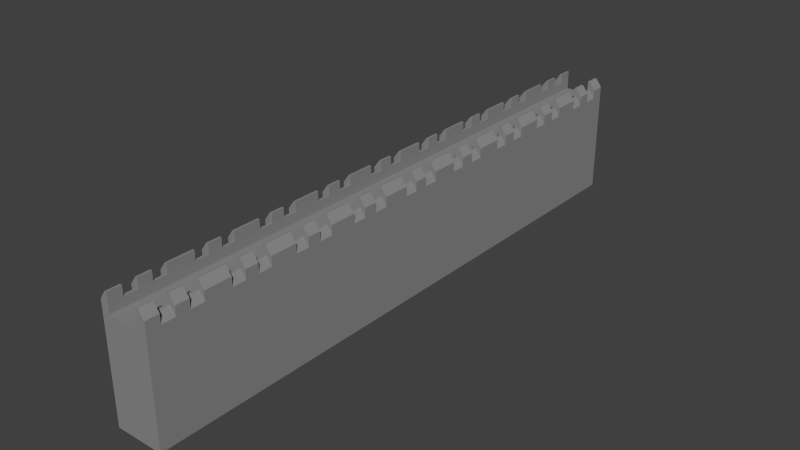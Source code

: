 # Source: castleWallNormal.blend  (saved by Blender 2.71.0; exported with 4.5.12 LTS)
import bpy
from mathutils import Matrix  # noqa: F401  (used for matrix-valued properties, if any)

bpy.ops.wm.read_factory_settings(use_empty=True)
scene = bpy.context.scene
scene.name = 'Scene'

# ---- collections
col_collection_1 = bpy.data.collections.new('Collection 1'); scene.collection.children.link(col_collection_1)

# ---- materials (node trees are filled in below, after node groups)
mat_wall = bpy.data.materials.new('Wall')
mat_wall.alpha_threshold = 0.0
mat_wall.use_transparent_shadow = False
mat_wall.diffuse_color = (0.2621, 0.2621, 0.2621, 1.0)
mat_wall.specular_color = (0.03125, 0.03125, 0.03125)
mat_wall.roughness = 0.5
mat_wall.line_color = (0.0, 0.0, 0.0, 1.0)

# ---- material node trees

# ---- world
world_world = bpy.data.worlds.new('World'); scene.world = world_world
world_world.color = (0.05088, 0.05088, 0.05088)
world_world.use_sun_shadow = False
world_world.sun_shadow_jitter_overblur = 0.0
world_world.cycles.sampling_method = 'MANUAL'
world_world.cycles.sample_map_resolution = 256

# ---- meshes
me_cube_005 = bpy.data.meshes.new('Cube.005')
me_cube_005.from_pydata([(3.0, -35.0, 0.003732), (4.5, -35.0, -21.89), (3.0, -45.0, 0.003731), (4.5, -45.0, -21.89), (3.0, -43.0, 4.004), (4.5, -35.0, 2.281), (3.0, -35.0, 4.004), (4.5, -37.0, 2.281), (3.0, -37.0, 4.004), (4.5, -39.0, 2.281), (4.5, -41.0, 2.281), (3.0, -39.0, 4.004), (3.0, -41.0, 4.004), (3.0, -41.0, 2.004), (3.0, -39.0, 2.004), (4.5, -41.0, 0.3197), (4.5, -39.0, 0.3197), (3.0, -37.0, 2.004), (4.5, -37.0, 0.3197), (3.0, -43.0, 2.004), (4.5, -43.0, 0.3197), (4.5, -43.0, 2.281), (3.0, -45.0, 4.004), (4.5, -45.0, 2.281), (3.396, -39.0, 4.004), (3.396, -41.0, 4.004), (3.396, -37.0, 4.004), (3.396, -35.0, 4.004), (3.396, -43.0, 4.004), (3.396, -45.0, 4.004), (3.468, -39.0, 2.004), (3.468, -41.0, 2.004), (3.468, -37.0, 2.004), (3.468, -43.0, 2.004), (-3.0, -35.0, 0.003732), (-4.5, -35.0, -21.89), (-3.0, -45.0, 0.003731), (-4.5, -45.0, -21.89), (-3.0, -43.0, 4.004), (-4.5, -35.0, 2.281), (-3.0, -35.0, 4.004), (-4.5, -37.0, 2.281), (-3.0, -37.0, 4.004), (-4.5, -39.0, 2.281), (-4.5, -41.0, 2.281), (-3.0, -39.0, 4.004), (-3.0, -41.0, 4.004), (-3.0, -41.0, 2.004), (-3.0, -39.0, 2.004), (-4.5, -41.0, 0.3197), (-4.5, -39.0, 0.3197), (-3.0, -37.0, 2.004), (-4.5, -37.0, 0.3197), (-3.0, -43.0, 2.004), (-4.5, -43.0, 0.3197), (-4.5, -43.0, 2.281), (-3.0, -45.0, 4.004), (-4.5, -45.0, 2.281), (-3.397, -39.0, 4.004), (-3.397, -41.0, 4.004), (-3.397, -37.0, 4.004), (-3.397, -35.0, 4.004), (-3.397, -43.0, 4.004), (-3.397, -45.0, 4.004), (-3.468, -39.0, 2.004), (-3.468, -41.0, 2.004), (-3.468, -37.0, 2.004), (-3.468, -43.0, 2.004), (3.0, -25.0, 0.003732), (4.5, -25.0, -21.89), (3.0, -33.0, 4.004), (4.5, -25.0, 2.281), (3.0, -25.0, 4.004), (4.5, -27.0, 2.281), (3.0, -27.0, 4.004), (4.5, -29.0, 2.281), (4.5, -31.0, 2.281), (3.0, -29.0, 4.004), (3.0, -31.0, 4.004), (3.0, -31.0, 2.004), (3.0, -29.0, 2.004), (4.5, -31.0, 0.3197), (4.5, -29.0, 0.3197), (3.0, -27.0, 2.004), (4.5, -27.0, 0.3197), (3.0, -33.0, 2.004), (4.5, -33.0, 0.3197), (4.5, -33.0, 2.281), (3.396, -29.0, 4.004), (3.396, -31.0, 4.004), (3.396, -27.0, 4.004), (3.396, -25.0, 4.004), (3.396, -33.0, 4.004), (3.468, -29.0, 2.004), (3.468, -31.0, 2.004), (3.468, -27.0, 2.004), (3.468, -33.0, 2.004), (-3.0, -25.0, 0.003732), (-4.5, -25.0, -21.89), (-3.0, -33.0, 4.004), (-4.5, -25.0, 2.281), (-3.0, -25.0, 4.004), (-4.5, -27.0, 2.281), (-3.0, -27.0, 4.004), (-4.5, -29.0, 2.281), (-4.5, -31.0, 2.281), (-3.0, -29.0, 4.004), (-3.0, -31.0, 4.004), (-3.0, -31.0, 2.004), (-3.0, -29.0, 2.004), (-4.5, -31.0, 0.3197), (-4.5, -29.0, 0.3197), (-3.0, -27.0, 2.004), (-4.5, -27.0, 0.3197), (-3.0, -33.0, 2.004), (-4.5, -33.0, 0.3197), (-4.5, -33.0, 2.281), (-3.397, -29.0, 4.004), (-3.397, -31.0, 4.004), (-3.397, -27.0, 4.004), (-3.397, -25.0, 4.004), (-3.397, -33.0, 4.004), (-3.468, -29.0, 2.004), (-3.468, -31.0, 2.004), (-3.468, -27.0, 2.004), (-3.468, -33.0, 2.004), (3.0, -15.0, 0.003732), (4.5, -15.0, -21.89), (3.0, -23.0, 4.004), (4.5, -15.0, 2.281), (3.0, -15.0, 4.004), (4.5, -17.0, 2.281), (3.0, -17.0, 4.004), (4.5, -19.0, 2.281), (4.5, -21.0, 2.281), (3.0, -19.0, 4.004), (3.0, -21.0, 4.004), (3.0, -21.0, 2.004), (3.0, -19.0, 2.004), (4.5, -21.0, 0.3197), (4.5, -19.0, 0.3197), (3.0, -17.0, 2.004), (4.5, -17.0, 0.3197), (3.0, -23.0, 2.004), (4.5, -23.0, 0.3197), (4.5, -23.0, 2.281), (3.396, -19.0, 4.004), (3.396, -21.0, 4.004), (3.396, -17.0, 4.004), (3.396, -15.0, 4.004), (3.396, -23.0, 4.004), (3.468, -19.0, 2.004), (3.468, -21.0, 2.004), (3.468, -17.0, 2.004), (3.468, -23.0, 2.004), (-3.0, -15.0, 0.003732), (-4.5, -15.0, -21.89), (-3.0, -23.0, 4.004), (-4.5, -15.0, 2.281), (-3.0, -15.0, 4.004), (-4.5, -17.0, 2.281), (-3.0, -17.0, 4.004), (-4.5, -19.0, 2.281), (-4.5, -21.0, 2.281), (-3.0, -19.0, 4.004), (-3.0, -21.0, 4.004), (-3.0, -21.0, 2.004), (-3.0, -19.0, 2.004), (-4.5, -21.0, 0.3197), (-4.5, -19.0, 0.3197), (-3.0, -17.0, 2.004), (-4.5, -17.0, 0.3197), (-3.0, -23.0, 2.004), (-4.5, -23.0, 0.3197), (-4.5, -23.0, 2.281), (-3.397, -19.0, 4.004), (-3.397, -21.0, 4.004), (-3.397, -17.0, 4.004), (-3.397, -15.0, 4.004), (-3.397, -23.0, 4.004), (-3.468, -19.0, 2.004), (-3.468, -21.0, 2.004), (-3.468, -17.0, 2.004), (-3.468, -23.0, 2.004), (-4.5, -15.0, 0.02855), (-3.0, -15.0, 0.02462), (4.5, -15.0, 0.004984), (3.0, -5.0, 0.003732), (4.5, -5.0, -21.89), (3.0, -13.0, 4.004), (4.5, -5.0, 2.281), (3.0, -5.0, 4.004), (4.5, -7.0, 2.281), (3.0, -7.0, 4.004), (4.5, -9.0, 2.281), (4.5, -11.0, 2.281), (3.0, -9.0, 4.004), (3.0, -11.0, 4.004), (3.0, -11.0, 2.004), (3.0, -9.0, 2.004), (4.5, -11.0, 0.3197), (4.5, -9.0, 0.3197), (3.0, -7.0, 2.004), (4.5, -7.0, 0.3197), (3.0, -13.0, 2.004), (4.5, -13.0, 0.3197), (4.5, -13.0, 2.281), (3.396, -9.0, 4.004), (3.396, -11.0, 4.004), (3.396, -7.0, 4.004), (3.396, -5.0, 4.004), (3.396, -13.0, 4.004), (3.468, -9.0, 2.004), (3.468, -11.0, 2.004), (3.468, -7.0, 2.004), (3.468, -13.0, 2.004), (-3.0, -5.0, 0.003732), (-4.5, -5.0, -21.89), (-3.0, -13.0, 4.004), (-4.5, -5.0, 2.281), (-3.0, -5.0, 4.004), (-4.5, -7.0, 2.281), (-3.0, -7.0, 4.004), (-4.5, -9.0, 2.281), (-4.5, -11.0, 2.281), (-3.0, -9.0, 4.004), (-3.0, -11.0, 4.004), (-3.0, -11.0, 2.004), (-3.0, -9.0, 2.004), (-4.5, -11.0, 0.3197), (-4.5, -9.0, 0.3197), (-3.0, -7.0, 2.004), (-4.5, -7.0, 0.3197), (-3.0, -13.0, 2.004), (-4.5, -13.0, 0.3197), (-4.5, -13.0, 2.281), (-3.397, -9.0, 4.004), (-3.397, -11.0, 4.004), (-3.397, -7.0, 4.004), (-3.397, -5.0, 4.004), (-3.397, -13.0, 4.004), (-3.468, -9.0, 2.004), (-3.468, -11.0, 2.004), (-3.468, -7.0, 2.004), (-3.468, -13.0, 2.004), (3.0, 5.0, 0.003732), (4.5, 5.0, -21.89), (3.0, -3.0, 4.004), (4.5, 5.0, 2.281), (3.0, 5.0, 4.004), (4.5, 3.0, 2.281), (3.0, 3.0, 4.004), (4.5, 1.0, 2.281), (4.5, -1.0, 2.281), (3.0, 1.0, 4.004), (3.0, -1.0, 4.004), (3.0, -1.0, 2.004), (3.0, 1.0, 2.004), (4.5, -1.0, 0.3197), (4.5, 1.0, 0.3197), (3.0, 3.0, 2.004), (4.5, 3.0, 0.3197), (3.0, -3.0, 2.004), (4.5, -3.0, 0.3197), (4.5, -3.0, 2.281), (3.396, 1.0, 4.004), (3.396, -1.0, 4.004), (3.396, 3.0, 4.004), (3.396, 5.0, 4.004), (3.396, -3.0, 4.004), (3.468, 1.0, 2.004), (3.468, -1.0, 2.004), (3.468, 3.0, 2.004), (3.468, -3.0, 2.004), (-3.0, 5.0, 0.003732), (-4.5, 5.0, -21.89), (-3.0, -3.0, 4.004), (-4.5, 5.0, 2.281), (-3.0, 5.0, 4.004), (-4.5, 3.0, 2.281), (-3.0, 3.0, 4.004), (-4.5, 1.0, 2.281), (-4.5, -1.0, 2.281), (-3.0, 1.0, 4.004), (-3.0, -1.0, 4.004), (-3.0, -1.0, 2.004), (-3.0, 1.0, 2.004), (-4.5, -1.0, 0.3197), (-4.5, 1.0, 0.3197), (-3.0, 3.0, 2.004), (-4.5, 3.0, 0.3197), (-3.0, -3.0, 2.004), (-4.5, -3.0, 0.3197), (-4.5, -3.0, 2.281), (-3.397, 1.0, 4.004), (-3.397, -1.0, 4.004), (-3.397, 3.0, 4.004), (-3.397, 5.0, 4.004), (-3.397, -3.0, 4.004), (-3.468, 1.0, 2.004), (-3.468, -1.0, 2.004), (-3.468, 3.0, 2.004), (-3.468, -3.0, 2.004), (3.0, 15.0, 0.003732), (4.5, 15.0, -21.89), (3.0, 7.0, 4.004), (4.5, 15.0, 2.281), (3.0, 15.0, 4.004), (4.5, 13.0, 2.281), (3.0, 13.0, 4.004), (4.5, 11.0, 2.281), (4.5, 9.0, 2.281), (3.0, 11.0, 4.004), (3.0, 9.0, 4.004), (3.0, 9.0, 2.004), (3.0, 11.0, 2.004), (4.5, 9.0, 0.3197), (4.5, 11.0, 0.3197), (3.0, 13.0, 2.004), (4.5, 13.0, 0.3197), (3.0, 7.0, 2.004), (4.5, 7.0, 0.3197), (4.5, 7.0, 2.281), (3.396, 11.0, 4.004), (3.396, 9.0, 4.004), (3.396, 13.0, 4.004), (3.396, 15.0, 4.004), (3.396, 7.0, 4.004), (3.468, 11.0, 2.004), (3.468, 9.0, 2.004), (3.468, 13.0, 2.004), (3.468, 7.0, 2.004), (-3.0, 15.0, 0.003732), (-4.5, 15.0, -21.89), (-3.0, 7.0, 4.004), (-4.5, 15.0, 2.281), (-3.0, 15.0, 4.004), (-4.5, 13.0, 2.281), (-3.0, 13.0, 4.004), (-4.5, 11.0, 2.281), (-4.5, 9.0, 2.281), (-3.0, 11.0, 4.004), (-3.0, 9.0, 4.004), (-3.0, 9.0, 2.004), (-3.0, 11.0, 2.004), (-4.5, 9.0, 0.3197), (-4.5, 11.0, 0.3197), (-3.0, 13.0, 2.004), (-4.5, 13.0, 0.3197), (-3.0, 7.0, 2.004), (-4.5, 7.0, 0.3197), (-4.5, 7.0, 2.281), (-3.397, 11.0, 4.004), (-3.397, 9.0, 4.004), (-3.397, 13.0, 4.004), (-3.397, 15.0, 4.004), (-3.397, 7.0, 4.004), (-3.468, 11.0, 2.004), (-3.468, 9.0, 2.004), (-3.468, 13.0, 2.004), (-3.468, 7.0, 2.004), (-4.5, 15.0, 0.02855), (-3.0, 15.0, 0.02462), (4.5, 15.0, 0.004984), (3.0, 25.0, 0.003732), (4.5, 25.0, -21.89), (3.0, 17.0, 4.004), (4.5, 25.0, 2.281), (3.0, 25.0, 4.004), (4.5, 23.0, 2.281), (3.0, 23.0, 4.004), (4.5, 21.0, 2.281), (4.5, 19.0, 2.281), (3.0, 21.0, 4.004), (3.0, 19.0, 4.004), (3.0, 19.0, 2.004), (3.0, 21.0, 2.004), (4.5, 19.0, 0.3197), (4.5, 21.0, 0.3197), (3.0, 23.0, 2.004), (4.5, 23.0, 0.3197), (3.0, 17.0, 2.004), (4.5, 17.0, 0.3197), (4.5, 17.0, 2.281), (3.396, 21.0, 4.004), (3.396, 19.0, 4.004), (3.396, 23.0, 4.004), (3.396, 25.0, 4.004), (3.396, 17.0, 4.004), (3.468, 21.0, 2.004), (3.468, 19.0, 2.004), (3.468, 23.0, 2.004), (3.468, 17.0, 2.004), (-3.0, 25.0, 0.003732), (-4.5, 25.0, -21.89), (-3.0, 17.0, 4.004), (-4.5, 25.0, 2.281), (-3.0, 25.0, 4.004), (-4.5, 23.0, 2.281), (-3.0, 23.0, 4.004), (-4.5, 21.0, 2.281), (-4.5, 19.0, 2.281), (-3.0, 21.0, 4.004), (-3.0, 19.0, 4.004), (-3.0, 19.0, 2.004), (-3.0, 21.0, 2.004), (-4.5, 19.0, 0.3197), (-4.5, 21.0, 0.3197), (-3.0, 23.0, 2.004), (-4.5, 23.0, 0.3197), (-3.0, 17.0, 2.004), (-4.5, 17.0, 0.3197), (-4.5, 17.0, 2.281), (-3.397, 21.0, 4.004), (-3.397, 19.0, 4.004), (-3.397, 23.0, 4.004), (-3.397, 25.0, 4.004), (-3.397, 17.0, 4.004), (-3.468, 21.0, 2.004), (-3.468, 19.0, 2.004), (-3.468, 23.0, 2.004), (-3.468, 17.0, 2.004), (3.0, 35.0, 0.003732), (4.5, 35.0, -21.89), (3.0, 27.0, 4.004), (4.5, 35.0, 2.281), (3.0, 35.0, 4.004), (4.5, 33.0, 2.281), (3.0, 33.0, 4.004), (4.5, 31.0, 2.281), (4.5, 29.0, 2.281), (3.0, 31.0, 4.004), (3.0, 29.0, 4.004), (3.0, 29.0, 2.004), (3.0, 31.0, 2.004), (4.5, 29.0, 0.3197), (4.5, 31.0, 0.3197), (3.0, 33.0, 2.004), (4.5, 33.0, 0.3197), (3.0, 27.0, 2.004), (4.5, 27.0, 0.3197), (4.5, 27.0, 2.281), (3.396, 31.0, 4.004), (3.396, 29.0, 4.004), (3.396, 33.0, 4.004), (3.396, 35.0, 4.004), (3.396, 27.0, 4.004), (3.468, 31.0, 2.004), (3.468, 29.0, 2.004), (3.468, 33.0, 2.004), (3.468, 27.0, 2.004), (-3.0, 35.0, 0.003732), (-4.5, 35.0, -21.89), (-3.0, 27.0, 4.004), (-4.5, 35.0, 2.281), (-3.0, 35.0, 4.004), (-4.5, 33.0, 2.281), (-3.0, 33.0, 4.004), (-4.5, 31.0, 2.281), (-4.5, 29.0, 2.281), (-3.0, 31.0, 4.004), (-3.0, 29.0, 4.004), (-3.0, 29.0, 2.004), (-3.0, 31.0, 2.004), (-4.5, 29.0, 0.3197), (-4.5, 31.0, 0.3197), (-3.0, 33.0, 2.004), (-4.5, 33.0, 0.3197), (-3.0, 27.0, 2.004), (-4.5, 27.0, 0.3197), (-4.5, 27.0, 2.281), (-3.397, 31.0, 4.004), (-3.397, 29.0, 4.004), (-3.397, 33.0, 4.004), (-3.397, 35.0, 4.004), (-3.397, 27.0, 4.004), (-3.468, 31.0, 2.004), (-3.468, 29.0, 2.004), (-3.468, 33.0, 2.004), (-3.468, 27.0, 2.004), (3.0, 45.0, 0.003732), (4.5, 45.0, -21.89), (3.0, 37.0, 4.004), (4.5, 45.0, 2.281), (3.0, 45.0, 4.004), (4.5, 43.0, 2.281), (3.0, 43.0, 4.004), (4.5, 41.0, 2.281), (4.5, 39.0, 2.281), (3.0, 41.0, 4.004), (3.0, 39.0, 4.004), (3.0, 39.0, 2.004), (3.0, 41.0, 2.004), (4.5, 39.0, 0.3197), (4.5, 41.0, 0.3197), (3.0, 43.0, 2.004), (4.5, 43.0, 0.3197), (3.0, 37.0, 2.004), (4.5, 37.0, 0.3197), (4.5, 37.0, 2.281), (3.396, 41.0, 4.004), (3.396, 39.0, 4.004), (3.396, 43.0, 4.004), (3.396, 45.0, 4.004), (3.396, 37.0, 4.004), (3.468, 41.0, 2.004), (3.468, 39.0, 2.004), (3.468, 43.0, 2.004), (3.468, 37.0, 2.004), (-3.0, 45.0, 0.003732), (-4.5, 45.0, -21.89), (-3.0, 37.0, 4.004), (-4.5, 45.0, 2.281), (-3.0, 45.0, 4.004), (-4.5, 43.0, 2.281), (-3.0, 43.0, 4.004), (-4.5, 41.0, 2.281), (-4.5, 39.0, 2.281), (-3.0, 41.0, 4.004), (-3.0, 39.0, 4.004), (-3.0, 39.0, 2.004), (-3.0, 41.0, 2.004), (-4.5, 39.0, 0.3197), (-4.5, 41.0, 0.3197), (-3.0, 43.0, 2.004), (-4.5, 43.0, 0.3197), (-3.0, 37.0, 2.004), (-4.5, 37.0, 0.3197), (-4.5, 37.0, 2.281), (-3.397, 41.0, 4.004), (-3.397, 39.0, 4.004), (-3.397, 43.0, 4.004), (-3.397, 45.0, 4.004), (-3.397, 37.0, 4.004), (-3.468, 41.0, 2.004), (-3.468, 39.0, 2.004), (-3.468, 43.0, 2.004), (-3.468, 37.0, 2.004), (4.5, -39.0, 2.281), (4.5, -41.0, 2.281), (3.396, -39.0, 4.004)], [], [(92, 96, 85), (164, 175, 176), (306, 307, 303), (442, 443, 430), (94, 96, 86), (379, 376, 389), (317, 319, 330), (119, 124, 112), (119, 120, 100), (472, 471, 459), (471, 458, 459), (528, 454, 474), (386, 369, 367), (29, 28, 4), (60, 66, 51), (58, 43, 44), (437, 434, 447), (264, 269, 210), (275, 350, 345), (211, 189, 130), (69, 1, 35), (89, 78, 79), (298, 293, 239), (293, 219, 239), (411, 421, 419), (296, 297, 277), (259, 261, 272), (533, 474, 455), (115, 125, 123), (60, 61, 39), (243, 232, 230), (499, 504, 445), (436, 438, 449), (177, 161, 159), (418, 420, 407), (420, 409, 407), (91, 71, 72), (69, 98, 97), (234, 244, 242), (426, 428, 444), (209, 192, 190), (402, 413, 414), (227, 242, 244), (88, 89, 76), (26, 7, 5), (126, 155, 97), (98, 173, 168), (0, 34, 36), (303, 332, 274), (149, 129, 130), (129, 186, 126), (156, 155, 126), (158, 178, 159), (368, 370, 386), (38, 62, 63), (222, 220, 239), (6, 8, 26), (83, 80, 93), (58, 45, 48), (432, 443, 431), (443, 442, 431), (208, 207, 196), (298, 239, 220), (68, 97, 34), (246, 275, 274), (142, 186, 129), (216, 188, 217), (328, 330, 318), (260, 257, 270), (158, 159, 185), (423, 451, 422), (451, 521, 520), (187, 262, 256), (246, 188, 217), (481, 423, 452), (324, 323, 312), (175, 162, 163), (446, 424, 368), (271, 256, 273), (256, 262, 273), (87, 92, 27), (422, 451, 393), (296, 280, 278), (491, 497, 508), (329, 331, 321), (205, 200, 213), (145, 154, 150), (150, 154, 143), (2, 19, 13), (444, 428, 437), (365, 394, 393), (79, 85, 96), (136, 147, 135), (147, 146, 135), (42, 40, 61), (335, 336, 362), (319, 363, 306), (148, 132, 141), (473, 457, 455), (537, 526, 520), (81, 82, 75), (68, 143, 137), (127, 69, 98), (35, 115, 110), (404, 419, 421), (211, 215, 204), (529, 516, 517), (173, 183, 181), (180, 167, 170), (341, 352, 353), (82, 84, 95), (25, 12, 13), (267, 251, 260), (480, 509, 451), (413, 400, 401), (470, 396, 416), (325, 308, 306), (121, 61, 40), (269, 273, 262), (241, 228, 231), (383, 388, 326), (191, 193, 209), (475, 416, 397), (236, 228, 241), (174, 100, 120), (469, 479, 477), (531, 532, 512), (16, 18, 32), (150, 128, 72), (473, 474, 454), (201, 203, 214), (441, 446, 387), (378, 380, 391), (357, 344, 347), (64, 66, 50), (66, 52, 50), (267, 250, 248), (448, 450, 440), (88, 93, 80), (354, 359, 347), (354, 355, 335), (265, 266, 253), (386, 370, 379), (444, 427, 425), (209, 193, 202), (207, 208, 195), (208, 197, 198), (326, 306, 307), (535, 530, 517), (335, 355, 336), (106, 117, 118), (119, 103, 101), (476, 463, 466), (183, 172, 166), (188, 127, 156), (97, 167, 166), (47, 65, 67), (125, 114, 108), (265, 270, 257), (92, 70, 6), (72, 74, 90), (392, 390, 375), (325, 318, 330), (505, 507, 495), (303, 307, 306), (225, 236, 237), (32, 17, 30), (17, 14, 30), (15, 16, 9), (26, 8, 17), (484, 486, 502), (146, 147, 134), (37, 54, 49), (130, 132, 148), (356, 349, 360), (242, 237, 224), (236, 223, 224), (354, 338, 336), (300, 295, 282), (292, 302, 300), (298, 291, 302), (382, 377, 390), (207, 212, 199), (324, 314, 329), (509, 480, 481), (435, 436, 429), (187, 245, 216), (245, 274, 216), (1, 3, 37), (238, 243, 231), (304, 246, 275), (122, 109, 112), (33, 31, 13), (0, 85, 79), (111, 122, 124), (269, 247, 191), (479, 468, 462), (245, 320, 314), (258, 259, 252), (217, 292, 287), (179, 172, 183), (24, 25, 10), (271, 273, 263), (54, 67, 65), (418, 405, 408), (140, 142, 153), (37, 2, 36), (314, 320, 331), (384, 385, 372), (235, 158, 178), (238, 239, 219), (356, 297, 278), (117, 106, 109), (353, 352, 340), (352, 339, 340), (202, 199, 212), (206, 211, 149), (327, 305, 249), (217, 156, 230), (522, 527, 535), (527, 537, 535), (160, 177, 158), (177, 178, 158), (494, 496, 507), (504, 482, 426), (471, 463, 476), (90, 73, 71), (536, 525, 523), (322, 327, 268), (25, 24, 11), (359, 348, 346), (502, 485, 483), (350, 360, 358), (529, 534, 516), (529, 521, 534), (148, 131, 129), (323, 324, 311), (415, 416, 396), (500, 501, 488), (385, 374, 375), (55, 57, 63), (45, 58, 59), (294, 286, 299), (117, 104, 105), (307, 309, 325), (419, 414, 401), (534, 521, 524), (413, 405, 418), (364, 439, 433), (187, 216, 155), (283, 294, 295), (442, 447, 434), (179, 120, 101), (446, 450, 439), (78, 89, 77), (89, 88, 77), (502, 486, 495), (66, 64, 51), (64, 48, 51), (495, 486, 484), (422, 497, 491), (518, 529, 530), (147, 136, 137), (28, 33, 19), (185, 159, 158), (274, 344, 343), (5, 0, 6), (34, 0, 1), (423, 365, 394), (215, 213, 198), (266, 256, 271), (21, 28, 29), (152, 154, 144), (288, 299, 301), (384, 389, 376), (182, 171, 169), (151, 153, 141), (533, 526, 537), (504, 508, 497), (501, 490, 491), (323, 328, 315), (360, 349, 343), (399, 397, 416), (385, 384, 373), (388, 392, 381), (299, 286, 289), (302, 291, 285), (531, 515, 513), (11, 24, 14), (24, 30, 14), (461, 460, 472), (460, 471, 472), (433, 439, 450), (137, 143, 154), (266, 265, 254), (249, 251, 267), (364, 393, 332), (417, 410, 421), (394, 469, 464), (90, 74, 83), (116, 39, 61), (412, 335, 355), (274, 286, 285), (159, 218, 240), (155, 227, 233), (388, 366, 307), (465, 476, 478), (304, 377, 382), (126, 204, 198), (493, 494, 487), (394, 333, 407), (62, 53, 67), (129, 130, 126), (351, 277, 297), (145, 150, 91), (501, 500, 489), (336, 395, 417), (443, 433, 448), (127, 200, 205), (20, 15, 31), (294, 281, 282), (303, 381, 375), (332, 404, 410), (452, 527, 522), (362, 336, 335), (506, 508, 498), (327, 331, 320), (365, 304, 333), (70, 92, 85), (87, 96, 92), (87, 86, 96), (165, 164, 176), (363, 306, 303), (429, 442, 430), (81, 94, 86), (391, 379, 389), (328, 317, 330), (103, 119, 112), (102, 124, 119), (102, 113, 124), (102, 119, 100), (47, 46, 59), (49, 65, 44), (65, 47, 59), (65, 59, 44), (533, 528, 474), (387, 386, 367), (22, 29, 4), (41, 52, 66), (42, 60, 51), (41, 66, 60), (59, 58, 44), (449, 437, 447), (190, 264, 210), (361, 348, 335), (275, 346, 333), (351, 350, 277), (345, 340, 339), (149, 211, 130), (333, 346, 348), (345, 339, 346), (361, 333, 348), (348, 337, 335), (346, 275, 345), (350, 275, 277), (98, 69, 35), (108, 107, 118), (94, 89, 79), (94, 81, 76), (94, 76, 89), (110, 123, 105), (123, 108, 118), (123, 118, 105), (406, 411, 419), (279, 296, 277), (270, 259, 272), (511, 533, 455), (110, 115, 123), (41, 60, 39), (241, 243, 230), (425, 499, 445), (447, 436, 449), (178, 177, 159), (166, 165, 176), (168, 181, 163), (181, 166, 176), (181, 176, 163), (170, 161, 177), (171, 182, 160), (182, 170, 177), (182, 177, 160), (69, 68, 71), (229, 234, 242), (97, 100, 101), (71, 68, 72), (100, 120, 101), (97, 68, 69), (97, 98, 100), (445, 426, 444), (210, 209, 190), (403, 402, 414), (233, 227, 244), (75, 88, 76), (27, 26, 5), (68, 126, 97), (184, 171, 158), (98, 169, 156), (174, 173, 100), (168, 163, 162), (2, 0, 36), (156, 169, 171), (168, 162, 169), (184, 156, 171), (171, 160, 158), (169, 98, 168), (173, 98, 100), (245, 303, 274), (130, 129, 126), (156, 126, 127), (185, 155, 184), (155, 156, 184), (387, 368, 386), (126, 186, 127), (56, 38, 63), (238, 222, 239), (27, 6, 26), (95, 83, 93), (175, 164, 167), (180, 169, 162), (167, 180, 175), (180, 162, 175), (64, 50, 43), (48, 64, 58), (64, 43, 58), (197, 208, 196), (276, 298, 220), (0, 68, 34), (268, 248, 249), (246, 245, 248), (186, 142, 127), (274, 277, 278), (248, 245, 249), (277, 297, 278), (274, 245, 246), (274, 275, 277), (131, 142, 129), (140, 133, 134), (144, 145, 71), (210, 190, 191), (140, 134, 139), (144, 71, 69), (127, 142, 140), (144, 69, 139), (69, 127, 140), (69, 140, 139), (188, 187, 190), (315, 328, 318), (216, 219, 220), (190, 187, 191), (219, 239, 220), (216, 187, 188), (216, 217, 219), (272, 260, 270), (184, 158, 185), (423, 422, 425), (521, 518, 519), (451, 454, 455), (445, 425, 426), (454, 474, 455), (425, 422, 426), (423, 452, 451), (451, 452, 454), (526, 511, 455), (515, 524, 513), (521, 519, 520), (526, 455, 451), (260, 251, 249), (526, 451, 520), (509, 521, 451), (509, 524, 521), (524, 509, 513), (247, 262, 191), (256, 255, 254), (260, 249, 245), (187, 256, 245), (256, 254, 257), (257, 260, 245), (256, 257, 245), (275, 246, 217), (262, 187, 191), (510, 481, 452), (313, 324, 312), (176, 175, 163), (387, 446, 368), (289, 280, 296), (290, 301, 279), (301, 289, 296), (301, 296, 279), (5, 87, 27), (364, 422, 393), (297, 296, 278), (506, 491, 508), (316, 329, 321), (215, 205, 213), (240, 218, 233), (244, 234, 235), (233, 244, 240), (244, 235, 240), (145, 144, 154), (128, 150, 143), (13, 12, 11), (17, 8, 6), (4, 19, 22), (13, 11, 14), (17, 6, 0), (14, 0, 2), (14, 2, 13), (14, 17, 0), (449, 444, 437), (19, 2, 22), (449, 438, 427), (387, 367, 368), (449, 427, 444), (365, 364, 367), (94, 79, 96), (393, 396, 397), (367, 364, 368), (396, 416, 397), (393, 364, 365), (393, 394, 396), (42, 51, 40), (48, 45, 46), (53, 38, 56), (48, 36, 34), (48, 46, 47), (53, 56, 36), (51, 48, 34), (53, 36, 47), (36, 48, 47), (51, 34, 40), (60, 42, 61), (361, 335, 362), (308, 319, 306), (311, 316, 310), (321, 322, 248), (363, 319, 304), (316, 317, 310), (153, 148, 141), (321, 248, 246), (304, 319, 317), (321, 246, 316), (246, 304, 317), (246, 317, 316), (153, 142, 131), (474, 473, 455), (153, 131, 148), (535, 537, 520), (73, 84, 71), (76, 81, 75), (86, 87, 5), (82, 1, 69), (141, 132, 130), (86, 5, 1), (84, 82, 69), (86, 1, 81), (1, 82, 81), (84, 69, 71), (128, 143, 72), (137, 136, 135), (141, 130, 126), (138, 126, 68), (137, 135, 138), (138, 141, 126), (156, 127, 98), (138, 68, 137), (143, 68, 72), (98, 113, 100), (116, 115, 39), (110, 105, 104), (115, 35, 39), (111, 98, 35), (110, 104, 111), (111, 113, 98), (410, 404, 421), (111, 35, 110), (113, 102, 100), (189, 211, 204), (206, 215, 211), (206, 205, 215), (530, 529, 517), (168, 173, 181), (182, 180, 170), (342, 341, 353), (93, 82, 95), (31, 15, 10), (272, 261, 250), (31, 25, 13), (31, 10, 25), (422, 480, 451), (272, 267, 260), (272, 250, 267), (414, 413, 401), (475, 470, 416), (326, 325, 306), (99, 121, 40), (247, 269, 262), (264, 273, 269), (264, 263, 273), (243, 241, 231), (306, 383, 326), (210, 191, 209), (453, 475, 397), (236, 241, 223), (236, 225, 228), (179, 174, 120), (241, 230, 223), (464, 469, 477), (514, 531, 512), (30, 16, 32), (91, 150, 72), (456, 473, 454), (212, 201, 214), (367, 441, 387), (389, 378, 391), (359, 357, 347), (343, 342, 353), (345, 358, 340), (358, 343, 353), (358, 353, 340), (268, 267, 248), (435, 448, 440), (77, 88, 80), (75, 93, 88), (75, 82, 93), (337, 348, 359), (338, 354, 347), (337, 359, 354), (337, 354, 335), (252, 265, 253), (391, 380, 369), (445, 444, 425), (391, 386, 379), (391, 369, 386), (214, 203, 192), (194, 207, 195), (214, 209, 202), (214, 192, 209), (522, 535, 517), (213, 208, 198), (213, 200, 195), (213, 195, 208), (519, 530, 520), (530, 535, 520), (107, 106, 118), (120, 119, 101), (478, 476, 466), (181, 183, 166), (217, 188, 156), (167, 164, 165), (172, 157, 101), (53, 47, 67), (161, 170, 159), (167, 165, 166), (172, 101, 97), (167, 97, 155), (172, 97, 166), (155, 185, 170), (167, 155, 170), (170, 185, 159), (123, 125, 108), (254, 265, 257), (252, 270, 265), (252, 259, 270), (27, 92, 6), (91, 72, 90), (381, 392, 375), (325, 330, 308), (325, 309, 318), (492, 505, 495), (330, 319, 308), (363, 303, 306), (226, 225, 237), (468, 453, 397), (457, 466, 455), (463, 460, 461), (468, 397, 393), (463, 393, 451), (463, 461, 462), (462, 468, 393), (466, 463, 451), (463, 462, 393), (466, 451, 455), (7, 18, 5), (10, 15, 9), (20, 21, 23), (16, 3, 1), (32, 18, 7), (20, 23, 3), (18, 16, 1), (20, 3, 15), (3, 16, 15), (18, 1, 5), (503, 484, 502), (32, 26, 17), (32, 7, 26), (133, 146, 134), (52, 41, 39), (55, 54, 57), (49, 44, 43), (52, 39, 35), (50, 35, 37), (49, 43, 50), (50, 52, 35), (149, 130, 148), (50, 37, 49), (54, 37, 57), (356, 360, 351), (356, 334, 349), (229, 242, 224), (360, 350, 351), (226, 237, 227), (237, 242, 227), (237, 236, 224), (355, 354, 336), (287, 300, 282), (284, 295, 285), (295, 300, 285), (287, 292, 300), (298, 302, 293), (298, 276, 291), (392, 382, 390), (302, 292, 293), (194, 212, 207), (194, 201, 212), (196, 207, 199), (324, 329, 311), (324, 313, 314), (427, 438, 425), (329, 316, 311), (509, 512, 513), (503, 483, 484), (481, 480, 483), (512, 532, 513), (483, 480, 484), (481, 510, 509), (509, 510, 512), (430, 435, 429), (440, 441, 367), (436, 365, 423), (303, 363, 304), (440, 367, 365), (438, 436, 423), (440, 365, 435), (365, 436, 435), (438, 423, 425), (361, 332, 333), (361, 362, 332), (332, 303, 304), (332, 304, 333), (35, 1, 37), (221, 232, 243), (222, 238, 231), (221, 243, 238), (333, 304, 275), (124, 122, 112), (19, 33, 13), (83, 74, 72), (70, 85, 6), (79, 78, 77), (83, 72, 68), (80, 68, 0), (79, 77, 80), (80, 83, 68), (113, 111, 124), (80, 0, 79), (85, 0, 6), (210, 269, 191), (477, 479, 462), (314, 313, 312), (318, 309, 307), (305, 320, 249), (314, 312, 315), (318, 307, 303), (315, 303, 245), (315, 245, 314), (315, 318, 303), (250, 261, 248), (320, 245, 249), (253, 258, 252), (263, 264, 190), (259, 188, 246), (275, 290, 277), (263, 190, 188), (261, 259, 246), (263, 188, 258), (188, 259, 258), (261, 246, 248), (293, 292, 219), (287, 282, 281), (292, 217, 219), (288, 275, 217), (287, 281, 288), (288, 290, 275), (179, 183, 174), (288, 217, 287), (290, 279, 277), (179, 157, 172), (183, 173, 174), (258, 271, 263), (49, 54, 65), (420, 418, 408), (151, 140, 153), (329, 314, 331), (2, 23, 22), (63, 57, 56), (37, 36, 57), (23, 29, 22), (57, 36, 56), (37, 3, 2), (2, 3, 23), (371, 384, 372), (240, 235, 178), (221, 238, 219), (334, 356, 278), (408, 399, 415), (409, 420, 398), (420, 408, 415), (420, 415, 398), (122, 111, 104), (109, 122, 117), (122, 104, 117), (214, 202, 212), (129, 206, 149), (268, 327, 249), (229, 224, 223), (232, 221, 219), (184, 234, 156), (235, 234, 158), (229, 223, 230), (232, 219, 217), (462, 461, 472), (230, 156, 229), (230, 232, 217), (234, 184, 158), (156, 234, 229), (464, 477, 459), (477, 462, 472), (477, 472, 459), (466, 457, 473), (467, 478, 456), (478, 466, 473), (478, 473, 456), (505, 494, 507), (445, 504, 426), (471, 476, 458), (471, 460, 463), (91, 90, 71), (476, 465, 458), (534, 536, 523), (248, 322, 268), (12, 25, 11), (357, 359, 346), (503, 502, 483), (345, 350, 358), (524, 515, 531), (525, 536, 514), (536, 524, 531), (536, 531, 514), (529, 518, 521), (149, 148, 129), (534, 523, 516), (310, 323, 311), (398, 415, 396), (487, 500, 488), (390, 377, 372), (62, 55, 63), (390, 385, 375), (390, 372, 385), (46, 45, 59), (294, 299, 281), (294, 283, 286), (118, 117, 105), (299, 288, 281), (326, 307, 325), (406, 419, 401), (403, 414, 404), (414, 419, 404), (536, 534, 524), (413, 418, 400), (413, 402, 405), (437, 428, 426), (418, 407, 400), (424, 439, 368), (433, 432, 431), (437, 426, 422), (434, 422, 364), (433, 431, 434), (434, 437, 422), (126, 187, 155), (434, 364, 433), (439, 364, 368), (284, 283, 295), (431, 442, 434), (429, 447, 442), (429, 436, 447), (157, 179, 101), (424, 446, 439), (441, 450, 446), (441, 440, 450), (114, 99, 40), (103, 112, 101), (109, 106, 107), (114, 40, 34), (109, 34, 97), (109, 107, 108), (108, 114, 34), (112, 109, 97), (109, 108, 34), (112, 97, 101), (507, 496, 485), (492, 489, 500), (507, 502, 495), (507, 485, 502), (494, 505, 487), (505, 492, 500), (505, 500, 487), (352, 341, 344), (357, 346, 339), (344, 357, 352), (357, 339, 352), (482, 497, 426), (491, 490, 489), (495, 484, 480), (492, 480, 422), (491, 489, 492), (492, 495, 480), (519, 518, 530), (492, 422, 491), (497, 422, 426), (4, 28, 19), (152, 147, 137), (152, 139, 134), (152, 134, 147), (21, 33, 28), (21, 20, 33), (184, 185, 158), (344, 341, 342), (349, 334, 278), (475, 453, 468), (338, 347, 336), (344, 342, 343), (349, 278, 274), (344, 274, 332), (349, 274, 343), (332, 362, 347), (344, 332, 347), (347, 362, 336), (479, 469, 470), (468, 479, 475), (479, 470, 475), (34, 39, 40), (27, 5, 6), (1, 0, 5), (39, 61, 40), (34, 35, 39), (1, 35, 34), (452, 423, 394), (204, 215, 198), (266, 271, 253), (266, 255, 256), (23, 21, 29), (271, 258, 253), (139, 152, 144), (290, 288, 301), (373, 384, 376), (371, 389, 384), (371, 378, 389), (180, 182, 169), (138, 151, 141), (533, 537, 528), (533, 511, 526), (499, 508, 504), (537, 527, 528), (499, 498, 508), (482, 504, 497), (312, 323, 315), (506, 501, 491), (506, 493, 488), (506, 488, 501), (310, 328, 323), (310, 317, 328), (358, 360, 343), (415, 399, 416), (374, 385, 373), (366, 388, 381), (383, 392, 388), (383, 382, 392), (301, 299, 289), (300, 302, 285), (532, 531, 513), (138, 135, 146), (140, 151, 133), (151, 138, 146), (151, 146, 133), (9, 30, 24), (9, 16, 30), (121, 99, 114), (125, 115, 116), (114, 125, 121), (125, 116, 121), (448, 433, 450), (152, 137, 154), (255, 266, 254), (268, 249, 267), (303, 364, 332), (417, 421, 412), (417, 395, 410), (452, 467, 454), (421, 411, 412), (470, 469, 396), (464, 459, 458), (469, 394, 396), (465, 452, 394), (464, 458, 465), (465, 467, 452), (95, 84, 73), (465, 394, 464), (467, 456, 454), (121, 116, 61), (95, 90, 83), (95, 73, 90), (417, 412, 355), (291, 276, 220), (280, 289, 278), (286, 283, 284), (291, 220, 216), (178, 159, 240), (286, 284, 285), (285, 291, 216), (289, 286, 274), (216, 274, 285), (289, 274, 278), (233, 218, 159), (216, 228, 155), (222, 231, 220), (228, 225, 226), (233, 159, 185), (155, 228, 227), (228, 226, 227), (185, 155, 233), (231, 228, 216), (326, 388, 307), (231, 216, 220), (467, 465, 478), (382, 383, 306), (365, 378, 304), (369, 380, 367), (372, 377, 371), (382, 306, 363), (304, 378, 377), (189, 204, 130), (363, 304, 382), (380, 378, 365), (377, 378, 371), (380, 365, 367), (198, 197, 196), (202, 193, 191), (199, 187, 126), (198, 196, 199), (202, 191, 187), (485, 496, 483), (199, 126, 198), (199, 202, 187), (204, 126, 130), (488, 493, 487), (498, 499, 425), (494, 423, 481), (406, 401, 400), (498, 425, 423), (496, 494, 481), (498, 423, 493), (423, 494, 493), (496, 481, 483), (409, 398, 396), (361, 411, 333), (412, 411, 335), (406, 400, 407), (409, 396, 394), (62, 67, 55), (407, 333, 406), (407, 409, 394), (411, 361, 335), (333, 411, 406), (62, 38, 53), (186, 129, 126), (67, 54, 55), (356, 351, 297), (71, 145, 91), (490, 501, 489), (355, 336, 417), (443, 448, 430), (443, 432, 433), (205, 206, 129), (448, 435, 430), (188, 201, 127), (192, 203, 190), (195, 200, 194), (205, 129, 186), (127, 201, 200), (33, 20, 31), (186, 127, 205), (203, 201, 188), (200, 201, 194), (203, 188, 190), (295, 294, 282), (366, 381, 307), (375, 374, 373), (379, 370, 368), (376, 364, 303), (375, 373, 376), (379, 368, 364), (393, 405, 332), (376, 303, 375), (376, 379, 364), (381, 303, 307), (399, 408, 397), (405, 402, 403), (410, 395, 336), (332, 405, 404), (405, 403, 404), (410, 336, 362), (408, 405, 393), (362, 332, 410), (528, 527, 454), (408, 393, 397), (522, 517, 516), (525, 514, 512), (523, 510, 452), (522, 516, 523), (525, 512, 510), (361, 362, 335), (523, 452, 522), (523, 525, 510), (527, 452, 454), (493, 506, 498), (305, 327, 320), (322, 331, 327), (322, 321, 331), (394, 365, 333), (538, 540, 539)])
_uv = me_cube_005.uv_layers.new(name='Cube_005-mesh-map-0')
_uv.uv.foreach_set('vector', [0.6793, 0.9413, 0.6936, 0.5412, 0.6, 0.5412, 1.0, 1.14, 0.9207, 1.14, 0.9207, 0.7405, 0.9, 0.9967, 0.6, 1.341, 0.6, 0.5413, 1.0, 0.9413, 0.6, 0.9413, 0.6, 0.5967, 1.0, 0.9412, 0.6, 0.9412, 0.6, 0.6044, 1.0, 1.141, 1.0, 0.7405, 1.094, 0.7405, 1.0, 1.004, 1.4, 1.004, 1.4, 1.341, 0.9207, 0.9413, 0.9064, 0.5412, 1.0, 0.5413, 1.0, 0.9413, 1.4, 0.9413, 1.4, 0.5967, 1.0, 0.9413, 1.4, 0.9413, 1.0, 0.5967, 1.0, 0.9413, 1.0, 0.5967, 0.6, 0.5967, 1.0, 0.9967, 0.6, 0.9967, 0.6, 1.341, 1.0, 0.9413, 1.0, 0.5967, 1.4, 0.5967, 0.6793, 1.141, 0.6793, 1.541, 0.6, 1.541, 0.9207, 0.9413, 0.9064, 0.5412, 1.0, 0.5413, 1.0, 0.9413, 1.0, 0.5967, 0.6, 0.5967, 1.0, 1.14, 1.0, 0.7405, 1.094, 0.7405, 1.0, 0.9967, 1.0, 1.341, 0.6, 1.341, 1.0, 0.8791, 1.4, 5.322, 1.8, 5.322, 0.6793, 1.14, 0.6, 1.14, 0.6, 0.7405, 0.9, 1.14, 0.9, -0.8595, -0.9, -0.8595, 0.6793, 0.9413, 0.6, 0.9413, 0.6, 0.5412, 1.0, 0.9413, 1.0, 0.5967, 0.6, 0.9413, 1.0, 0.9967, 0.6, 0.9967, 0.6, 1.341, 1.0, 1.004, 1.0, 1.341, 1.4, 1.341, 1.0, 0.9413, 1.4, 0.9413, 1.4, 0.5967, 1.0, 1.004, 1.4, 1.004, 1.4, 1.341, 0.9207, 1.14, 0.9207, 0.7405, 1.0, 0.7405, 1.0, 1.004, 1.0, 1.341, 1.4, 1.341, 1.0, 0.9413, 1.4, 0.9413, 1.4, 0.5967, 1.0, 0.9412, 1.0, 0.6044, 0.6, 0.6044, 1.0, 0.9967, 1.0, 1.341, 0.6, 1.341, 1.0, 1.004, 1.4, 1.004, 1.4, 1.341, 0.9207, 1.14, 1.0, 1.14, 1.0, 1.54, 1.0, 0.9412, 1.4, 0.9412, 1.0, 0.6044, 1.0, 0.9412, 1.0, 0.6044, 0.6, 0.6044, 0.6793, 0.9413, 0.9, 0.5967, 0.6, 0.9413, 0.9, 1.072, -0.9, 1.072, -0.6, 3.341, 1.0, 1.004, 1.0, 1.341, 1.4, 1.341, 1.0, 1.14, 1.0, 0.7405, 1.079, 0.7405, 1.0, 0.9413, 1.0, 0.5967, 1.4, 0.5967, 1.0, 1.141, 0.9207, 1.141, 0.9207, 0.7405, 1.0, 1.14, 0.9064, 1.14, 0.9064, 0.7405, 1.0, 0.9413, 0.6, 0.9413, 0.6, 0.5967, 1.0, 0.9413, 1.0, 0.5967, 1.4, 0.5967, 1.0, 1.14, -0.2, 1.14, -0.2, -0.8595, 1.0, 0.8791, 1.4, 5.322, 1.8, 5.322, 1.0, 1.141, -0.2, 1.141, -0.2, -0.8595, 1.0, 1.14, -0.2, 1.14, -0.2, -0.8595, 0.6793, 0.9413, 0.9, 0.5967, 0.6, 0.9413, 0.9, 0.9967, 0.9, 0.5415, 0.6, 0.5413, 0.7, 1.072, 1.0, 3.341, 2.2, 3.341, 0.7, 0.9967, 0.9207, 1.341, 1.0, 1.341, 1.0, 1.141, 1.0, 0.7405, 1.079, 0.7405, 1.0, 1.141, 0.9207, 1.141, 0.9207, 0.7405, 1.0, 1.141, 1.0, 1.541, 0.9207, 1.541, 1.0, 1.141, 1.0, 0.7405, 1.079, 0.7405, 1.0, 1.14, 1.0, 0.7405, 1.094, 0.7405, 0.9207, 0.9413, 1.0, 0.9413, 1.0, 0.5412, 1.0, 1.141, 1.079, 1.141, 1.0, 1.541, 0.6793, 1.141, 0.6793, 1.541, 0.6, 1.541, 0.6793, 1.14, 0.6793, 1.541, 0.6, 1.541, 0.9207, 1.141, 0.9207, 0.7405, 1.0, 0.7405, 1.0, 1.14, -0.2, 1.14, -0.2, -0.8595, 0.9, 1.072, -0.9, 1.072, -0.6, 3.341, 1.0, 1.004, 1.4, 0.9415, 1.4, 1.397, 1.0, 0.9413, 2.5, -1.328, 0.7, -1.328, 0.6936, 1.14, 0.6936, 1.54, 0.6, 1.54, 1.0, 1.141, 1.0, 0.7405, 1.094, 0.7405, 0.7, 0.9967, 1.0, 1.341, 1.0, 0.5454, 0.9, 1.072, -0.6, 3.341, 0.6, 3.341, 1.0, 0.9413, 2.2, 1.341, 1.8, 1.341, 1.0, 0.9413, 1.4, 1.341, 1.8, 1.341, 0.9, 1.141, 0.9, -0.8595, -0.9, -0.8595, 0.9, 1.14, 0.9, -0.8595, -0.9, -0.8595, 0.6793, 1.141, 0.6793, 1.54, 0.6, 1.54, 1.0, 0.9413, 1.0, 0.5967, 0.6, 0.5967, 0.6793, 1.141, 0.6, 1.141, 0.6, 0.7405, 0.6936, 1.141, 0.6, 1.141, 0.6936, 0.7405, 1.0, 1.141, 1.0, 0.7405, 1.094, 0.7405, 1.0, 0.9967, 1.0, 1.341, 0.6, 1.341, 1.0, 1.14, -0.2, 1.14, -0.2, -0.8595, 0.9207, 1.141, 1.0, 1.141, 1.0, 1.541, 1.0, 1.14, 1.0, 0.7405, 1.094, 0.7405, 1.0, 0.9412, 0.6, 0.9412, 0.6, 0.6044, 1.0, 1.004, 1.4, 1.004, 1.4, 1.341, 0.9, 0.9967, 0.6936, 0.9412, 0.6793, 1.341, 0.6793, 0.9413, 0.6936, 0.5412, 0.6, 0.5412, 1.0, 0.9412, 1.4, 1.341, 1.8, 1.341, 0.6793, 0.9413, 0.6, 0.9413, 0.6, 0.5413, 0.9, 1.072, -0.9, 1.072, -0.6, 3.341, 1.0, 1.141, 1.0, 0.7405, 1.094, 0.7405, 1.0, 1.14, 1.079, 1.14, 1.0, 1.54, 0.6793, 1.14, 0.6793, 1.54, 0.6, 1.54, 1.0, 1.141, 1.0, 1.541, 0.9207, 1.541, 0.7, 0.9967, 1.0, 1.341, 1.0, 0.5454, 1.0, 1.004, 1.4, 0.9415, 1.4, 1.397, 0.6793, 0.9413, 0.6, 0.9413, 0.6, 0.5413, 0.9207, 1.14, 1.0, 1.14, 1.0, 1.54, 0.9064, 1.14, 1.0, 1.14, 1.0, 1.54, 1.0, 1.004, 1.4, 1.004, 1.4, 1.397, 1.0, 0.9413, 1.4, 1.341, 1.8, 1.341, 0.9, 1.14, 0.9, -0.8595, -0.9, -0.8595, 1.0, 0.8791, 1.4, 5.322, 1.8, 5.322, 1.0, 1.141, 0.9064, 1.141, 0.9064, 0.7405, 0.6793, 0.9413, 0.6936, 0.5412, 0.6, 0.5412, 1.0, 0.9413, 1.0, 0.5967, 0.6, 0.5967, 1.0, 1.004, 1.0, 1.341, 1.4, 1.341, 0.9064, 1.14, 1.0, 1.14, 1.0, 1.54, 1.0, 1.14, 0.9207, 1.14, 0.9207, 0.7405, 1.0, 1.004, 1.4, 1.004, 1.4, 1.341, 0.6793, 0.9413, 0.6, 0.9413, 0.6, 0.5412, 0.6793, 0.9413, 0.6, 0.9413, 0.6, 0.5413, 1.0, 1.14, -0.2, 1.14, -0.2, -0.8595, 1.0, 0.9413, 1.0, 0.5967, 0.6, 0.5967, 1.0, 0.9967, 0.6, 0.9967, 0.6, 1.341, 1.0, 0.9413, 1.0, 0.5967, 1.4, 0.5967, 0.9207, 1.141, 0.9207, 0.7405, 1.0, 0.7405, 0.6793, 0.9413, 0.6936, 0.5412, 0.6, 0.5412, 0.9064, 1.141, 1.0, 1.141, 1.0, 1.541, 1.0, 0.9967, 1.0, 1.341, 0.6, 1.341, 1.0, 1.141, 1.0, 0.7405, 1.079, 0.7405, 0.9207, 1.141, 0.9207, 0.7405, 1.0, 0.7405, 0.9207, 0.9413, 1.0, 0.5412, 0.9064, 0.5412, 1.0, 0.9967, 0.6, 0.9967, 0.6, 1.341, 1.0, 1.004, 1.0, 1.341, 1.4, 1.341, 1.0, 0.9413, 1.4, 0.9413, 1.4, 0.5967, 1.0, 1.004, 1.4, 1.004, 1.4, 1.341, 0.6793, 1.14, 0.6, 1.14, 0.6, 0.7405, 1.0, 0.9413, 1.4, 0.9413, 1.4, 0.5967, 1.0, 1.004, 1.4, 1.004, 1.4, 1.341, 1.0, 0.9967, 1.0, 1.341, 0.6, 1.341, 1.0, 1.004, 1.4, 1.004, 1.4, 1.341, 0.9064, 1.14, 1.0, 1.14, 1.0, 1.54, 1.0, 0.9412, 1.4, 0.9412, 1.0, 0.6044, 1.0, 0.9412, 1.0, 0.6044, 0.6, 0.6044, 1.0, 0.9413, 1.0, 0.5967, 1.4, 0.5967, 1.0, 0.9412, 0.6, 0.9412, 0.6, 0.6044, 0.6793, 0.9413, 0.6936, 0.5412, 0.6, 0.5412, 0.9207, 0.9413, 0.9064, 0.5412, 1.0, 0.5413, 1.0, 0.9413, 1.4, 0.9413, 1.4, 0.5967, 1.0, 0.9413, 0.6, 0.9413, 0.6, 0.5967, 0.6793, 0.9413, 0.6, 0.9413, 0.6, 0.5413, 1.0, 0.9413, 1.0, 0.5967, 1.4, 0.5967, 0.6793, 0.9413, 0.6, 0.9413, 0.6, 0.5413, 1.0, 0.9413, 0.6, 0.9413, 0.6, 0.5967, 0.6793, 0.9413, 0.6, 0.9413, 0.6, 0.5412, 0.6793, 0.9413, 0.9, 0.5967, 0.6, 0.9413, 0.9064, 0.9412, 0.9207, 1.341, 0.7, 0.9967, 0.7, 0.9967, 0.9207, 1.341, 1.0, 1.341, 1.0, 1.14, 0.9207, 1.14, 0.9207, 0.7405, 0.9207, 1.14, 1.0, 1.14, 1.0, 1.54, 0.9064, 1.141, 1.0, 1.141, 1.0, 1.54, 0.9064, 1.14, 1.0, 1.14, 1.0, 1.54, 0.9, 1.141, 0.9, -0.8595, -0.9, -0.8595, 1.0, 0.9413, 2.2, 1.341, 1.8, 1.341, 1.0, 1.141, 0.9064, 1.141, 0.9064, 0.7405, 0.9064, 1.141, 1.0, 1.141, 1.0, 1.541, 0.6793, 0.9413, 0.6936, 0.5412, 0.6, 0.5412, 0.6793, 1.141, 0.6, 1.141, 0.6, 0.7405, 1.0, 1.14, 1.0, 0.7405, 1.079, 0.7405, 0.6936, 1.141, 0.6936, 1.541, 0.6, 1.541, 0.6793, 0.9413, 0.6, 0.5413, 0.6936, 0.5412, 0.6936, 1.14, 0.6936, 1.54, 0.6, 1.54, 1.0, 0.9413, 1.0, 1.741, 1.3, 1.397, 1.0, 1.141, 0.9207, 1.141, 0.9207, 0.7405, 0.6936, 1.141, 0.6, 1.141, 0.6936, 0.7405, 1.0, 1.141, 1.0, 0.7405, 1.094, 0.7405, 1.0, 1.004, 1.4, 1.004, 1.4, 1.397, 0.6793, 0.9413, 0.6, 0.9413, 0.6, 0.5413, 1.0, 1.14, 1.0, 0.7405, 1.079, 0.7405, 1.0, 0.9413, 0.6, 0.9413, 0.6, 0.5967, 1.0, 0.8791, 1.4, 5.322, 1.8, 5.322, 1.0, 1.14, 1.0, 0.7405, 1.079, 0.7405, 0.9207, 0.9413, 1.0, 0.5412, 0.9064, 0.5412, 0.9064, 0.9412, 0.9207, 1.341, 0.7, 0.9967, 1.0, 0.9413, 1.0, 0.5967, 0.6, 0.5967, 0.9207, 1.14, 1.0, 1.14, 1.0, 1.54, 0.9064, 0.9412, 0.9207, 1.341, 0.7, 0.9967, 1.0, 1.004, 1.0, 1.341, 1.4, 1.341, 0.9207, 0.9413, 1.0, 0.5412, 0.9064, 0.5412, 1.0, 1.004, 1.4, 1.004, 1.4, 1.341, 0.6793, 0.9413, 0.6936, 0.5412, 0.6, 0.5412, 0.6793, 0.9413, 0.6, 0.5412, 0.6936, 0.5412, 1.025, 0.8833, 2.225, 0.8833, 2.525, -3.496, 1.0, 1.004, 1.4, 1.004, 1.4, 1.397, 1.0, 1.141, 1.0, 3.141, -0.2, 1.141, 1.0, 1.141, -0.2, 1.141, -0.2, -0.8595, 0.9, 1.141, 0.9, -0.8595, -0.9, -0.8595, 0.9207, 0.9413, 0.9064, 0.5412, 1.0, 0.5413, 0.9, 1.14, 0.9, -0.8595, -0.9, -0.8595, 0.9064, 1.14, 1.0, 1.14, 1.0, 1.54, 0.6936, 1.141, 0.6936, 1.541, 0.6, 1.541, 1.0, 0.9413, 1.4, 1.341, 1.8, 1.341, 1.0, 1.004, 1.0, 1.341, 1.4, 1.341, 0.6793, 1.141, 0.6, 1.141, 0.6, 0.7405, 0.9064, 1.141, 1.0, 1.141, 1.0, 1.541, 1.0, 0.9413, 1.4, 1.341, 1.8, 1.341, 1.0, 1.004, 1.4, 1.004, 1.4, 1.397, 1.0, 0.8791, 1.4, 5.322, 1.8, 5.322, 0.9207, 0.9413, 1.0, 0.5412, 0.9064, 0.5412, 1.0, 0.9413, 0.6, 0.9413, 0.6, 0.5967, 1.0, 0.9412, 0.6, 0.9412, 0.6, 0.6044, 1.0, 1.004, 1.0, 1.341, 1.4, 1.341, 0.9064, 1.141, 1.0, 1.141, 1.0, 1.541, 1.0, 1.004, 1.4, 1.004, 1.4, 1.341, 0.7, 0.9775, 2.2, 5.357, 1.0, 5.357, 1.0, 1.141, 1.0, 0.7405, 1.094, 0.7405, 1.0, 0.9413, 0.6, 0.9413, 0.6, 0.5967, 1.0, 0.9967, 0.6, 0.9967, 0.6, 1.341, 1.0, 0.9413, 1.4, 0.9413, 1.4, 0.5967, 0.9207, 1.141, 0.9207, 0.7405, 1.0, 0.7405, 0.9207, 0.9413, 1.0, 0.9413, 1.0, 0.5412, 1.0, 0.9413, 1.4, 0.9413, 1.0, 0.5967, 1.0, 0.9413, 1.0, 0.5967, 0.6, 0.5967, 1.0, 1.141, 1.0, 0.7405, 1.094, 0.7405, 1.0, 0.9967, 1.0, 1.341, 0.6, 1.341, 0.6793, 1.141, 0.6, 1.141, 0.6, 0.7405, 1.0, 0.8791, -1.0, 0.8791, 0.2, 5.322, 1.0, 1.004, 0.6, 1.004, 1.0, 1.341, 1.0, 1.004, 1.0, 1.341, 1.4, 1.341, 1.0, 0.9967, 1.0, 1.341, 1.4, 0.9967, 1.0, 0.9413, 1.4, 0.9413, 1.4, 0.5967, 1.0, 1.004, 1.4, 1.004, 1.4, 1.341, 0.6793, 1.14, 0.6, 1.14, 0.6, 0.7405, 0.9207, 0.9413, 1.0, 0.5412, 0.9064, 0.5412, 1.0, 0.9413, 1.0, 0.5967, 1.4, 0.5967, 1.0, 0.9412, 1.0, 0.6044, 0.6, 0.6044, 1.0, 0.9967, 1.0, 1.341, 0.6, 1.341, 0.6793, 1.141, 0.6793, 1.541, 0.6, 1.541, 1.0, 0.9412, 1.0, 0.6044, 0.6, 0.6044, 1.0, 0.9413, 1.0, 0.5967, 1.4, 0.5967, 1.0, 1.004, 1.0, 1.341, 1.4, 1.341, 0.9207, 0.9413, 0.9064, 0.5412, 0.7, 0.5967, 0.9207, 0.9413, 1.0, 0.5412, 0.9064, 0.5412, 1.0, 0.9413, 1.0, 0.5967, 1.4, 0.5967, 1.0, 0.9413, 0.6, 0.9413, 0.6, 0.5967, 1.0, 0.9413, 1.4, 0.9413, 1.4, 0.5967, 1.0, 0.9413, 0.6, 0.9413, 0.6, 0.5967, 0.6793, 0.9413, 0.6, 0.9413, 0.6, 0.5412, 1.0, 0.9967, 0.6, 0.9967, 0.6, 1.341, 1.0, 1.141, 0.9207, 1.141, 0.9207, 0.7405, 0.9207, 0.9413, 1.0, 0.5412, 0.9064, 0.5412, 1.0, 0.9413, 1.0, 0.5967, 0.6, 0.5967, 1.0, 1.14, 1.0, 0.7405, 1.079, 0.7405, 0.9064, 0.9412, 0.9207, 1.341, 0.7, 0.9967, 0.9064, 1.14, 1.0, 1.14, 1.0, 1.54, 0.9207, 0.9413, 1.0, 0.5412, 0.9064, 0.5412, 1.0, 0.9413, 1.4, 1.341, 1.8, 1.341, 1.0, 1.141, -0.2, 1.141, -0.2, -0.8595, 1.0, 1.141, 0.9207, 1.141, 0.9207, 0.7405, 0.6793, 0.9413, 0.6936, 0.5412, 0.6, 0.5412, 0.9207, 1.14, 0.9207, 0.7405, 1.0, 0.7405, 0.6793, 0.9413, 0.6936, 0.5412, 0.6, 0.5412, 1.0, 1.141, 1.079, 1.141, 1.0, 1.54, 0.6793, 1.141, 0.6793, 1.54, 0.6, 1.54, 0.6793, 0.9413, 0.6, 0.9413, 0.6, 0.5413, 0.9064, 1.141, 0.9064, 0.7405, 1.0, 1.141, 0.9064, 1.141, 1.0, 1.141, 1.0, 1.541, 1.0, 0.9413, 1.0, 1.341, 1.4, 1.341, 1.0, 0.9413, 1.4, 1.341, 1.8, 1.341, 1.0, 1.14, 0.9207, 1.14, 0.9207, 0.7405, 0.6793, 0.9413, 0.6, 0.9413, 0.6, 0.5412, 0.6793, 0.9413, 0.6936, 0.5412, 0.6, 0.5412, 1.0, 0.9454, 1.0, 1.741, 0.7, 1.397, 1.0, 0.9413, 2.2, 1.341, 1.8, 1.341, 0.9, 0.9967, 0.6, 0.5413, 0.6, 1.341, 1.0, 0.9413, 2.2, 0.9413, 2.5, -1.328, 0.9, 1.14, 0.9, -0.8595, -0.9, -0.8595, 0.6936, 1.14, 0.6936, 1.54, 0.6, 1.54, 0.6793, 0.9413, 0.6, 0.5412, 0.6936, 0.5412, 1.0, 0.9967, 1.0, 1.341, 0.6, 1.341, 1.0, 0.9412, 0.6, 0.9412, 0.6, 0.6044, 1.0, 1.004, 1.0, 1.341, 1.4, 1.341, 0.6793, 0.9413, 0.6936, 0.5412, 0.6, 0.5412, 1.0, 0.9412, 1.0, 0.6044, 0.6, 0.6044, 0.6936, 1.14, 0.6936, 1.54, 0.6, 1.54, 0.9207, 0.9413, 1.0, 0.5412, 0.9064, 0.5412, 0.6793, 0.9413, 0.6936, 0.5412, 0.6, 0.5412, 0.6793, 0.9413, 0.6, 0.9413, 0.6, 0.5412, 0.6793, 0.9413, 0.6936, 0.5412, 0.6, 0.5412, 0.9064, 1.141, 1.0, 1.141, 1.0, 1.541, 1.0, 1.141, 1.0, 1.541, 0.9207, 1.541, 0.6793, 1.141, 0.6793, 1.541, 0.6, 1.541, 0.6793, 0.9413, 0.6936, 0.5412, 0.6, 0.5412, 0.9064, 1.141, 1.0, 1.141, 1.0, 1.541, 0.9064, 1.141, 1.0, 1.141, 1.0, 1.541, 0.9207, 1.14, 1.0, 1.14, 1.0, 1.54, 1.0, 0.9413, 1.079, 0.9413, 1.0, 0.5412, 0.6793, 0.9413, 0.6936, 0.5412, 0.6, 0.5412, 1.0, 1.141, 1.0, 1.541, 0.9207, 1.141, 1.0, 1.141, 0.9207, 1.141, 0.9207, 0.7405, 1.0, 1.141, 1.0, 0.7405, 1.094, 0.7405, 1.0, 1.14, 1.0, 0.7405, 1.094, 0.7405, 0.6793, 1.141, 0.6793, 1.541, 0.6, 1.541, 1.0, 1.141, 1.0, 0.7405, 1.079, 0.7405, 1.0, 1.141, -0.2, 1.141, -0.2, -0.8595, 0.9207, 0.9413, 1.0, 0.5412, 0.9064, 0.5412, 1.0, 0.8791, 1.4, 5.322, 1.8, 5.322, 0.6793, 0.9413, 0.6, 0.9413, 0.6, 0.5413, 1.0, 0.9967, 0.6, 0.9967, 0.6, 1.341, 1.0, 0.9967, 0.6, 0.9967, 0.6, 1.341, 1.0, 0.9413, 0.2, 1.341, -0.2, 1.341, 1.0, 1.14, 1.0, 1.54, 0.9207, 1.54, 1.0, 0.9413, 1.8, 1.341, 1.4, 1.341, 0.6793, 1.141, 0.6, 1.141, 0.6, 0.7405, 1.0, 1.004, 1.0, 1.341, 1.4, 1.341, 1.0, 0.8791, 1.8, 5.322, 1.4, 5.322, 1.0, 0.9413, 1.4, 1.341, 1.8, 1.341, 1.0, 1.004, 1.4, 1.004, 1.4, 1.397, 1.0, 0.8791, -1.0, 0.8791, 0.2, 5.322, 0.9207, 0.9413, 1.0, 0.5412, 0.9064, 0.5412, 0.9, 0.9967, 0.6, 1.341, 0.6, 0.5413, 1.0, 0.9967, 0.6, 0.9967, 0.6, 1.341, 1.0, 0.9967, 1.0, 1.341, 0.6, 1.341, 0.6793, 1.14, 0.6793, 1.54, 0.6, 1.54, 1.0, 1.14, 1.0, 1.541, 0.9207, 1.541, 0.6793, 0.9413, 0.6, 0.5412, 0.6936, 0.5412, 1.0, 0.8791, 1.8, 5.322, 1.4, 5.322, 1.0, 1.004, 1.4, 1.004, 1.4, 1.341, 1.0, 0.9413, 1.0, 0.5967, 0.6, 0.5967, 1.0, 0.9413, 1.4, 1.341, 1.8, 1.341, 1.0, 0.9413, 1.8, 1.341, 1.4, 1.341, 1.0, 0.8791, 1.4, 5.322, 1.8, 5.322, 1.0, 0.9454, 1.0, 1.741, 0.7, 1.397, 1.0, 0.9412, 0.6, 0.9412, 0.6, 0.6044, 0.6793, 0.9413, 0.6936, 0.5412, 0.6, 0.5412, 0.9, 1.141, 0.9, -0.8595, -0.9, -0.8595, 1.0, 0.9412, 1.079, 0.9413, 1.0, 0.5412, 0.9, 0.9967, 0.6936, 0.9412, 0.6793, 1.341, 0.9, 0.9967, 0.9, 0.6044, 0.6936, 0.9412, 1.0, 1.14, 1.0, 1.54, 0.9207, 1.14, 0.9, 0.9415, 0.9, 1.397, 0.6, 0.9413, 1.0, 0.9967, 1.0, 1.341, 0.6, 0.9967, 1.0, 1.004, 1.0, 1.341, 0.6, 1.004, 0.6936, 1.141, 0.6, 1.141, 0.6936, 0.7405, 1.0, 0.9412, 1.0, 0.6044, 1.4, 0.9412, 1.0, 0.9413, 0.9207, 0.9413, 1.0, 0.5413, 0.7, 0.9967, 0.9064, 0.9412, 0.9207, 1.341, 0.7, 0.9967, 0.7, 0.6044, 0.9064, 0.9412, 1.0, 0.9967, 1.0, 1.341, 1.4, 0.9967, 1.0, 0.9412, 1.0, 1.341, 0.9207, 1.341, 0.7, 1.004, 0.9064, 1.341, 0.7, 1.397, 0.9064, 0.9412, 1.0, 0.9412, 0.9207, 1.341, 0.9064, 0.9412, 0.9207, 1.341, 0.7, 0.9967, 1.0, 0.9413, 1.0, 0.5967, 0.6, 0.9413, 1.0, 0.9413, 0.6, 0.9413, 1.0, 0.5967, 1.0, 1.141, 1.079, 1.141, 1.0, 1.541, 0.7, 0.9967, 0.7, 0.6044, 0.9064, 0.9412, 1.0, 0.9413, 0.9207, 0.9413, 1.0, 0.5413, 0.7, 0.9967, 0.9064, 0.9412, 0.9207, 1.341, 1.0, 0.9413, 1.4, 0.9413, 1.0, 0.5967, 0.6936, 1.14, 0.6, 1.14, 0.6936, 0.7405, 1.0, 0.9967, 1.4, 0.9967, 1.0, 1.341, 1.0, 0.9462, 0.6, 1.004, 1.0, 1.397, 1.0, 0.8791, 2.2, 5.322, 3.0, 0.8791, 1.0, 0.9967, 1.0, 0.6044, 0.6, 0.9967, 1.0, 1.004, 1.0, 1.397, 1.4, 1.397, 0.6793, 1.14, 0.6793, 1.54, 0.6, 1.14, 1.0, 0.8791, 0.2, 5.322, 0.6, 5.322, 1.0, 1.004, 1.4, 1.397, 1.4, 1.004, 1.0, 0.8637, 1.0, -3.521, 0.6, 0.9219, 1.0, 1.004, 1.0, 1.397, 1.4, 1.397, 1.0, 0.9219, -0.2, -3.521, 0.6, 0.9219, 1.0, 0.9219, 0.6, -3.521, 0.6, 1.314, 0.7, 1.14, 2.5, 1.14, 0.7, -0.8595, 1.0, 0.9412, 1.0, 1.341, 0.9207, 1.341, 0.6936, 0.9412, 0.6793, 1.341, 0.6, 0.9412, 0.6936, 0.9412, 0.9, 0.6044, 0.9, 0.9967, 0.6936, 0.9412, 0.9, 0.9967, 0.6793, 1.341, 0.7, 1.004, 0.9064, 1.341, 0.7, 1.397, 0.9064, 0.9412, 1.0, 0.9412, 0.9207, 1.341, 0.9064, 0.9412, 0.9207, 1.341, 0.7, 0.9967, 1.0, 1.004, 0.6, 1.004, 1.0, 1.341, 1.0, 0.9967, 1.0, 1.341, 1.4, 0.9967, 1.0, 0.9412, 1.0, 0.6044, 1.4, 0.9412, 1.0, 1.14, 0.9207, 1.14, 1.0, 0.7405, 1.0, 1.004, 0.6, 1.004, 1.0, 1.341, 1.0, 0.9967, 1.0, 1.341, 1.4, 0.9967, 1.0, 0.9412, 1.4, 0.9412, 1.0, 0.6044, 1.0, 0.9967, 1.4, 0.9967, 1.0, 1.341, 1.0, 0.9412, 1.0, 0.6044, 1.4, 0.9412, 0.9207, 1.14, 0.9207, 0.7405, 1.0, 1.14, 1.0, 0.9412, 1.0, 1.341, 0.9207, 1.341, 0.7, 1.004, 0.9064, 1.341, 0.7, 1.397, 0.9064, 0.9412, 1.0, 0.9412, 0.9207, 1.341, 0.9064, 0.9412, 0.9207, 1.341, 0.7, 0.9967, 1.0, 0.9413, 1.0, 1.341, 0.9207, 1.341, 0.7, 1.004, 0.9064, 1.341, 0.7, 1.397, 0.9064, 0.9412, 1.0, 0.9413, 0.9207, 1.341, 0.9064, 0.9412, 0.9207, 1.341, 0.7, 0.9967, 0.9, 1.072, 0.6, 3.341, 0.9, 3.797, 1.0, 1.004, 0.6, 1.004, 1.0, 1.341, 1.0, 0.9413, 0.7, 1.397, 1.0, 1.741, 0.9, 0.9967, 0.6, 0.5413, 0.6, 1.341, 0.7, 0.9967, 0.9207, 1.341, 1.0, 1.341, 1.0, 0.9413, 2.2, 0.9413, 2.5, -1.328, 1.0, 0.9413, 0.7, -1.328, 0.7, 1.397, 0.6793, 1.14, 0.6, 1.14, 0.6793, 0.7405, 1.0, 0.9413, 0.6, 0.9413, 1.0, 0.5967, 1.0, 1.141, 1.0, 1.541, 0.9207, 1.141, 1.0, 1.14, 1.0, 1.54, 0.9064, 1.14, 1.0, 0.9967, 1.0, 1.341, 0.6, 0.9967, 1.0, 0.9413, 0.6, 0.9413, 1.0, 0.5967, 1.0, 1.14, 1.0, 3.14, -0.2, 1.14, 1.0, 0.9462, 0.6, 1.004, 1.0, 1.397, 1.0, 0.8791, 2.2, 5.322, 3.0, 0.8791, 1.0, 0.9967, 1.0, 0.6044, 0.6, 0.9967, 1.0, 1.004, 1.0, 1.397, 1.4, 1.397, 1.0, 1.141, 1.0, 3.141, -0.2, 1.141, 1.0, 0.8791, 0.2, 5.322, 0.6, 5.322, 1.0, 1.004, 1.4, 1.397, 1.4, 1.004, 1.0, 0.8637, 1.0, -3.521, 0.6, 0.9219, 1.0, 1.004, 1.0, 1.397, 1.4, 1.397, 1.0, 0.9219, -0.2, -3.521, 0.6, 0.9219, 1.0, 0.9219, 0.6, -3.521, 0.6, 1.314, 1.0, 1.141, 1.0, 3.14, -0.2, 1.141, 1.0, 0.9413, 1.3, 0.5967, 1.0, 0.1413, 0.7, 1.072, 2.2, 3.341, 2.5, 1.072, 1.0, 0.9454, 1.0, 0.9413, 0.7, 0.9462, 1.0, 0.9413, 0.7, -1.328, 0.7, 0.9462, 0.6793, 1.141, 0.6, 1.141, 0.6793, 0.7405, 1.0, 0.9413, 1.3, 0.9415, 1.3, -1.328, 1.0, 1.141, 1.0, 1.541, 0.9207, 1.141, 0.9207, 1.141, 1.0, 1.141, 0.9207, 1.541, 0.6793, 1.141, 0.6, 1.141, 0.6793, 0.7405, 0.6936, 1.14, 0.6, 1.14, 0.6936, 0.7405, 0.9207, 0.9413, 1.0, 0.9413, 1.0, 0.5412, 0.9064, 0.9412, 0.7, 0.6044, 0.7, 0.9967, 1.0, 0.9412, 0.9064, 0.9412, 0.9207, 1.341, 0.9064, 0.9412, 0.7, 0.9967, 0.9207, 1.341, 0.9064, 0.9412, 0.7, 0.6044, 0.7, 0.9967, 1.0, 0.9412, 0.9064, 0.9412, 0.9207, 1.341, 0.9064, 0.9412, 0.7, 0.9967, 0.9207, 1.341, 1.0, 1.14, 1.079, 1.14, 1.0, 1.541, 1.0, 1.141, 0.9207, 1.141, 1.0, 0.7405, 1.0, 1.141, 1.0, 3.141, -0.2, 1.141, 0.6793, 0.9413, 0.9, 0.5967, 0.6, 0.9413, 0.9, 1.072, 0.6, 3.341, 0.9, 3.797, 1.0, 0.9415, 0.6, 1.004, 1.0, -1.328, 1.0, 0.9413, 0.7, 1.397, 1.0, 1.741, 0.9, 0.9967, 0.6, 0.5413, 0.6, 1.341, 0.7, 0.9967, 0.9207, 1.341, 1.0, 1.341, 1.0, 0.9413, 2.2, 0.9413, 2.5, -1.328, 1.0, 0.9413, 0.7, -1.328, 0.7, 1.397, 1.0, 0.9967, 1.0, 0.6044, 1.4, 0.9967, 1.0, 1.004, 1.0, 1.397, 0.6, 1.397, 1.0, 1.004, 1.0, 1.397, 0.6, 1.397, 0.6793, 0.9413, 0.9, 0.5967, 0.6, 0.9413, 1.0, 1.004, 0.6, 1.397, 0.6, 1.004, 1.0, 0.9219, 0.6, 1.314, 0.6, -3.521, 1.0, 0.8791, 0.6, 5.322, 0.2, 5.322, 1.0, 0.9219, 0.6, -3.521, 1.4, 0.9219, 1.0, 0.8791, 3.0, 0.8791, 2.2, 5.322, 1.0, 0.8791, 2.2, 5.322, 1.8, 5.322, 0.9, 1.072, 0.6, 3.341, 0.9, 3.797, 1.0, 1.14, 1.094, 1.14, 1.0, 1.54, 1.0, 0.9413, 0.7, 1.397, 1.0, 1.741, 0.9, 0.9967, 0.6, 0.5413, 0.6, 1.341, 0.7, 0.9967, 0.9207, 1.341, 1.0, 1.341, 1.0, 0.9413, 2.2, 0.9413, 2.5, -1.328, 1.0, 0.9413, 0.7, -1.328, 0.7, 1.397, 0.6936, 1.141, 0.6, 1.141, 0.6936, 0.7405, 0.7, 0.9462, 0.7, 1.397, 1.0, 0.9454, 0.9, 1.072, 0.6, 3.341, 0.9, 3.797, 1.0, 0.9412, 1.0, 1.341, 0.6, 1.341, 1.0, 0.9413, 0.7, 1.397, 1.0, 1.741, 0.6793, 0.9413, 0.9, 0.5967, 0.6, 0.9413, 0.7, 0.9967, 0.9207, 1.341, 1.0, 1.341, 0.9, 0.9967, 0.6, 0.5413, 0.6, 1.341, 0.9, 1.072, -0.9, 1.072, -0.6, 3.341, 1.0, 0.9413, 0.7, -1.328, 0.7, 1.397, 1.0, 0.9412, 1.0, 1.341, 0.6, 1.341, 1.0, 0.9413, 1.0, 0.5413, 1.4, 0.9413, 1.0, 0.9412, 0.6, 1.341, 0.6, 0.9412, 1.0, 0.9412, 0.6, 1.341, 0.6, 0.5413, 1.0, 0.9413, 1.0, 1.341, 1.4, 1.341, 1.0, 0.9412, 0.6, 0.5413, 1.4, 0.9412, 1.0, 0.9413, 0.2, 1.341, -1.0, 0.9413, 1.0, 0.9413, 0.6, 1.341, 0.2, 1.341, 1.0, 0.9413, 1.4, 0.5413, 1.4, 1.341, 1.0, 0.9412, 1.0, 0.5412, 0.6, 0.9413, 1.0, 0.9412, 1.0, 1.341, 1.4, 1.341, 1.0, 0.9413, 1.4, 1.341, 1.4, 0.5413, 1.0, 0.9413, 1.8, 1.341, 3.0, 0.9413, 1.0, 0.9412, 1.4, 1.341, 1.4, 0.9412, 1.0, 0.9412, 1.4, 0.9413, 1.8, 0.5413, 1.0, 0.9412, 1.4, 0.9412, 2.2, 0.5413, 0.7, 1.141, 2.5, 1.141, 0.7, -0.8595, 1.0, 0.9412, 0.6, 0.5413, 0.6, 1.341, 0.7, 1.14, 2.5, 1.14, 0.7, -0.8595, 1.0, 1.141, 1.079, 1.141, 1.0, 1.54, 1.0, 0.9413, 1.4, 0.9413, 1.0, 0.5967, 0.6793, 1.141, 0.6793, 1.541, 0.6, 1.141, 1.0, 0.9413, 1.0, 1.341, 0.9207, 1.341, 0.7, 1.004, 0.9064, 1.341, 0.7, 1.397, 0.9064, 0.9412, 1.0, 0.9413, 0.9207, 1.341, 0.9064, 0.9412, 0.9207, 1.341, 0.7, 0.9967, 1.0, 0.9967, 1.4, 0.9967, 1.0, 1.341, 1.0, 1.141, 1.0, 3.141, -0.2, 1.141, 0.9207, 1.141, 0.9207, 0.7405, 1.0, 1.141, 0.6936, 1.14, 0.6, 1.14, 0.6936, 0.7405, 1.0, 1.004, 1.0, 1.341, 0.6, 1.004, 1.0, 0.9412, 1.0, 0.6044, 1.4, 0.9412, 0.9207, 0.9413, 1.0, 0.9412, 1.0, 0.5412, 0.9064, 0.9412, 0.7, 0.6044, 0.7, 0.9967, 1.0, 0.9412, 0.9064, 0.9412, 0.9207, 1.341, 0.9064, 0.9412, 0.7, 0.9967, 0.9207, 1.341, 0.9, 0.9967, 0.9, 0.6044, 0.6936, 0.9412, 1.0, 0.9412, 1.079, 0.9413, 1.0, 0.5412, 1.0, 0.9412, 1.0, 1.341, 1.4, 1.341, 1.0, 0.9413, 1.0, 1.341, 1.4, 1.341, 1.0, 0.9412, 1.0, 0.5412, 0.6, 0.9412, 1.0, 0.9412, 1.4, 1.341, 1.4, 0.9412, 1.0, 0.9413, 1.4, 1.341, 1.4, 0.5413, 1.0, 0.9412, 1.8, 0.5413, -0.2, 0.5412, 1.0, 0.9412, -0.2, 0.5412, 0.6, 0.9412, 1.0, 0.9412, 1.4, 0.9413, 1.8, 0.5413, 0.6936, 0.9412, 0.6793, 1.341, 0.6, 0.9413, 1.0, 0.9412, 0.6, 0.5412, 0.6, 1.341, 0.6936, 0.9412, 0.9, 0.6044, 0.9, 0.9967, 0.6793, 0.9413, 0.9, 0.5967, 0.6, 0.9413, 0.6936, 0.9412, 0.9, 0.9967, 0.6793, 1.341, 0.9, 1.072, 0.6, 3.341, 0.9, 3.797, 0.6936, 1.141, 0.6, 1.141, 0.6936, 0.7405, 1.0, 0.9413, 0.7, 1.397, 1.0, 1.741, 0.9, 0.9967, 0.6, 0.5413, 0.6, 1.341, 0.7, 0.9967, 0.9207, 1.341, 1.0, 1.341, 1.0, 0.9413, 2.2, 0.9413, 2.5, -1.328, 1.0, 0.9413, 0.7, -1.328, 0.7, 1.397, 1.0, 0.9413, 1.0, 0.5413, 1.4, 0.9413, 1.0, 0.9412, 1.0, 1.341, 0.6, 1.341, 1.0, 0.9412, 1.0, 1.341, 0.6, 1.341, 1.0, 0.9412, -0.2, 0.5412, 1.8, 0.5413, 1.0, 0.9412, 0.6, 1.341, 0.6, 0.9412, 1.0, 0.9412, 0.6, 1.341, 0.6, 0.5412, 1.0, 0.9413, 0.6, 0.9412, 1.4, 0.5413, 1.0, 0.9412, 0.6, 0.5412, 1.4, 0.9412, 1.0, 0.9412, 2.2, 1.341, 1.8, 1.341, 1.0, 0.9413, 1.4, 0.5413, 1.4, 1.341, 0.9207, 1.141, 1.0, 1.141, 0.9207, 1.541, 0.7, 0.9462, 0.7, 1.397, 1.0, 0.9454, 1.0, 0.9967, 1.0, 0.6044, 1.4, 0.9967, 1.0, 0.9967, 1.0, 0.6044, 1.4, 0.9967, 1.0, 1.004, 1.0, 1.397, 0.6, 1.397, 1.0, 0.859, 0.6, 0.9219, 1.0, -3.521, 1.0, 1.004, 1.4, 1.004, 1.4, 1.397, 0.6936, 0.9412, 0.6793, 1.341, 0.6, 0.9413, 1.0, 1.004, 0.6, 1.397, 0.6, -1.328, 1.0, 0.8791, 0.6, 5.322, 0.2, 5.322, 1.0, 0.9219, 0.6, -3.521, 1.4, 0.9219, 1.0, 0.8791, 3.0, 0.8791, 2.2, 5.322, 1.0, 0.8791, 2.2, 5.322, 1.8, 5.322, 0.6936, 0.9412, 0.9, 0.6044, 0.9, 0.9967, 0.9207, 1.14, 0.9207, 0.7405, 1.0, 1.14, 0.6936, 0.9412, 0.9, 0.9967, 0.6793, 1.341, 0.9064, 1.14, 0.9064, 0.7405, 1.0, 1.14, 1.0, 0.9967, 1.0, 0.6044, 1.4, 0.9967, 1.0, 0.9967, 1.0, 0.6044, 1.4, 0.9967, 1.0, 1.004, 1.0, 1.397, 0.6, 1.397, 1.0, 0.9219, -0.2, -3.521, 1.8, -3.521, 1.0, 0.9413, 1.0, 1.341, 1.4, 1.341, 1.0, 1.004, 0.6, 1.397, 0.6, -1.328, 1.0, 0.9219, 0.6, 0.9219, 1.4, -3.521, 1.0, 0.9219, 0.6, -3.521, 1.4, 0.9219, 1.0, 0.8791, 2.2, 5.322, 1.8, 5.322, 1.0, 1.004, 1.4, -1.328, 1.4, 1.397, 1.0, 0.9412, 1.0, 0.5412, 0.6, 0.9413, 1.0, 0.9412, 1.0, 1.341, 1.4, 1.341, 1.0, 0.9413, 1.4, 1.341, 1.4, 0.5413, 1.0, 0.9412, 1.8, 0.5413, -0.2, 0.5413, 1.0, 0.9412, 1.4, 1.341, 1.4, 0.9412, 1.0, 0.9412, 1.4, 0.9413, 1.8, 0.5413, 0.7, 1.14, 2.5, 1.14, 0.7, -0.8595, 1.0, 0.9412, -0.2, 0.5413, 0.6, 0.9412, 1.0, 0.9412, 0.6, 0.5413, 0.6, 1.341, 1.0, 0.8791, 0.6, 5.322, 1.0, 5.714, 1.0, 0.9967, 1.0, 0.6044, 0.6, 0.9967, 1.0, 1.004, 1.0, 1.397, 1.4, 1.397, 1.0, 0.9219, 0.6, -3.521, 0.6, 1.314, 1.0, 0.9219, 1.8, -3.521, -0.2, -3.521, 1.0, 1.004, 1.4, 1.397, 1.4, 1.004, 1.0, 0.9219, 1.4, 0.9219, 1.8, -3.521, 1.0, 1.141, 1.0, 1.541, 0.9064, 1.141, 1.0, 0.9219, -0.2, -3.521, 0.6, 0.9219, 1.0, 1.004, 1.0, 1.397, 1.4, 1.397, 1.0, 0.9412, 1.079, 0.9413, 1.0, 0.5412, 0.9, 0.9967, 0.6936, 0.9412, 0.6793, 1.341, 0.9, 0.9967, 0.9, 0.6044, 0.6936, 0.9412, 1.0, 0.9413, 1.4, 0.9413, 1.0, 0.5967, 1.0, 1.004, 0.6, 1.004, 1.0, 1.341, 0.9064, 1.14, 0.9064, 0.7405, 1.0, 1.14, 1.0, 1.141, 1.0, 1.54, 0.9207, 1.141, 1.0, 0.9412, 1.0, 0.6044, 1.4, 0.9412, 0.6936, 0.9412, 0.9, 0.6044, 0.9, 0.9967, 0.6936, 0.9412, 0.9, 0.6044, 0.9, 0.9967, 0.6936, 0.9412, 0.6793, 1.341, 0.6, 0.9412, 0.6936, 0.9412, 0.9, 0.9967, 0.6793, 1.341, 1.0, 1.14, 1.0, 3.14, -0.2, 1.14, 0.6936, 0.9412, 0.6793, 1.341, 0.6, 0.9413, 0.6936, 0.9412, 0.9, 0.9967, 0.6793, 1.341, 1.0, 0.9413, 1.4, 0.9413, 1.0, 0.5967, 1.0, 0.9413, 1.0, 0.5967, 0.6, 0.9413, 1.0, 0.9413, 0.6, 0.9413, 1.0, 0.5967, 1.0, 1.141, 0.9207, 1.141, 1.0, 0.7405, 1.0, 0.9412, 1.079, 0.9413, 1.0, 0.5412, 0.9, 0.9967, 0.6936, 0.9412, 0.6793, 1.341, 0.9, 0.9967, 0.9, 0.6044, 0.6936, 0.9412, 0.9064, 1.141, 0.9064, 0.7405, 1.0, 1.141, 1.0, 0.9967, 1.4, 0.9967, 1.0, 1.341, 0.6793, 1.141, 0.6, 1.141, 0.6793, 0.7405, 1.0, 1.141, 0.9207, 1.141, 1.0, 0.7405, 0.9207, 0.9413, 0.9064, 0.5412, 0.7, 0.5967, 0.9207, 0.9413, 1.0, 0.9413, 1.0, 0.5412, 1.0, 0.9413, 1.0, 0.5967, 0.6, 0.9413, 0.9064, 0.9412, 0.7, 0.6044, 0.7, 0.9967, 1.0, 1.004, 0.6, 1.004, 1.0, 1.341, 1.0, 0.9967, 1.0, 1.341, 1.4, 0.9967, 1.0, 0.9412, 1.0, 0.6044, 1.4, 0.9412, 0.6793, 1.14, 0.6793, 1.54, 0.6, 1.14, 1.0, 0.9967, 1.0, 1.341, 1.4, 0.9967, 1.0, 0.9412, 1.0, 0.6044, 1.4, 0.9412, 1.0, 0.9967, 1.4, 0.9967, 1.0, 1.341, 1.0, 0.9412, 1.0, 0.6044, 1.4, 0.9412, 0.9064, 1.14, 0.9064, 0.7405, 1.0, 1.14, 1.0, 0.9412, 1.0, 1.341, 0.9207, 1.341, 0.7, 1.004, 0.9064, 1.341, 0.7, 1.397, 0.9064, 0.9412, 1.0, 0.9412, 0.9207, 1.341, 0.9064, 0.9412, 0.9207, 1.341, 0.7, 0.9967, 1.0, 0.9413, 0.6, 0.9413, 1.0, 0.5967, 1.0, 1.004, 1.0, 1.341, 0.6, 1.004, 1.0, 0.9413, 1.079, 0.9413, 1.0, 0.5412, 0.9, 0.9967, 0.6936, 0.9412, 0.6793, 1.341, 0.9, 0.9967, 0.9, 0.6044, 0.6936, 0.9412, 0.7, 0.9967, 0.7, 0.6044, 0.9064, 0.9412, 1.0, 0.9413, 0.9207, 0.9413, 1.0, 0.5413, 0.7, 0.9967, 0.9064, 0.9412, 0.9207, 1.341, 1.0, 0.9967, 1.0, 1.341, 1.4, 0.9967, 1.0, 0.9967, 1.0, 1.341, 0.6, 0.9967, 0.6936, 0.9412, 0.9, 0.6044, 0.9, 0.9967, 1.0, 0.9413, 0.6, 0.9413, 1.0, 0.5967, 0.6936, 0.9412, 0.6793, 1.341, 0.6, 0.9413, 0.6936, 0.9412, 0.9, 0.9967, 0.6793, 1.341, 0.6936, 0.9412, 0.9, 0.6044, 0.9, 0.9967, 1.0, 0.9967, 1.0, 1.341, 0.6, 0.9967, 0.6936, 0.9412, 0.6793, 1.341, 0.6, 0.9413, 0.6936, 0.9412, 0.9, 0.9967, 0.6793, 1.341, 0.7, 1.004, 0.9064, 1.341, 0.7, 1.397, 0.6936, 0.9412, 0.6793, 1.341, 0.6, 0.9412, 0.6936, 0.9412, 0.9, 0.6044, 0.9, 0.9967, 0.6936, 0.9412, 0.9, 0.9967, 0.6793, 1.341, 1.0, 0.9413, 0.9207, 0.9413, 1.0, 0.5412, 0.9207, 0.9413, 0.9064, 0.5412, 1.0, 0.5412, 1.0, 1.141, 1.0, 1.54, 0.9207, 1.141, 0.9207, 1.14, 0.9207, 0.7405, 1.0, 1.14, 0.9064, 1.14, 0.9064, 0.7405, 1.0, 1.14, 0.9064, 1.14, 0.9064, 0.7405, 1.0, 1.14, 0.7, 1.141, 2.5, 1.141, 0.7, -0.8595, 1.0, 0.9412, 1.0, 1.341, 0.6, 1.341, 1.0, 0.9412, 1.0, 1.341, 0.6, 1.341, 1.0, 1.141, 1.0, 1.541, 0.9064, 1.141, 1.0, 0.9413, 1.0, 0.5413, 1.4, 0.9413, 1.0, 0.9412, 0.6, 1.341, 0.6, 0.9412, 1.0, 0.9412, 0.6, 1.341, 0.6, 0.5413, 1.0, 0.9412, -0.2, 0.5413, 1.8, 0.5413, 1.0, 0.9412, 0.6, 0.5413, 1.4, 0.9412, 1.0, 0.9413, 1.0, 0.9454, 0.6, 1.341, 1.0, 0.9412, 1.8, 0.5413, 1.4, 0.9413, 1.0, 0.9413, 1.4, 0.5454, 1.4, 1.341, 0.9064, 1.141, 0.9064, 0.7405, 1.0, 1.141, 1.0, 0.9413, 1.079, 0.9413, 1.0, 0.5412, 0.9, 0.9967, 0.6936, 0.9412, 0.6793, 1.341, 0.9, 0.9967, 0.9, 0.6044, 0.6936, 0.9412, 0.6793, 1.141, 0.6793, 1.541, 0.6, 1.141, 0.6793, 1.14, 0.6, 1.14, 0.6793, 0.7405, 1.0, 1.141, 1.094, 1.141, 1.0, 1.541, 0.6793, 0.9413, 0.6936, 0.5412, 0.9, 0.5967, 0.6793, 0.9413, 0.6, 0.9413, 0.6, 0.5413, 1.0, 1.14, 1.094, 1.14, 1.0, 1.54, 0.6936, 0.9412, 0.9, 0.6044, 0.9, 0.9967, 0.9, 0.9415, 0.6, 0.9413, 0.9, 1.397, 1.0, 1.14, 1.0, 1.541, 0.9207, 1.14, 1.0, 0.9412, 1.0, 1.341, 0.6, 1.341, 1.0, 0.9413, 1.0, 0.5413, 1.4, 0.9413, 1.0, 0.9412, 1.0, 1.341, 0.6, 1.341, 1.0, 0.9412, 0.6, 1.341, 0.6, 0.5413, 1.0, 0.9412, -0.2, 0.5413, 1.8, 0.5413, 1.0, 0.9412, 0.6, 1.341, 0.6, 0.9412, 1.0, 0.9412, 0.6, 0.9412, 0.2, 0.5413, 1.0, 0.9413, 0.6, 0.9412, 1.4, 0.5413, 1.0, 0.9412, 0.6, 0.9412, -0.2, 0.5413, 1.0, 0.9413, 1.4, 0.5413, 1.4, 1.341, 1.0, 0.9967, 1.0, 0.6044, 1.4, 0.9967, 1.0, 0.9967, 1.0, 0.6044, 1.4, 0.9967, 1.0, 1.004, 1.0, 1.397, 0.6, 1.397, 1.0, 0.9219, -0.2, -3.521, 1.8, -3.521, 0.6936, 0.9412, 0.9, 0.6044, 0.9, 0.9967, 1.0, 1.004, 0.6, 1.397, 0.6, -1.328, 1.0, 0.9219, 0.6, 0.9219, 1.4, -3.521, 1.0, 0.9219, 0.6, -3.521, 1.4, 0.9219, 1.0, 0.8791, 2.2, 5.322, 1.8, 5.322, 1.0, 0.9219, 1.4, -3.521, 1.4, 1.314, 0.6793, 1.14, 0.6, 1.14, 0.6793, 0.7405, 0.6936, 0.9412, 0.6793, 1.341, 0.6, 0.9413, 0.6936, 0.9412, 0.9, 0.9967, 0.6793, 1.341, 1.0, 0.9967, 1.0, 1.341, 0.6, 0.9967, 1.0, 1.004, 1.0, 1.397, 1.4, 1.397, 1.0, 0.9967, 1.0, 0.6044, 0.6, 0.9967, 1.0, 1.004, 1.0, 1.397, 1.4, 1.397, 1.0, 0.9219, 1.4, 1.314, 1.4, -3.521, 1.0, 0.9219, 1.8, -3.521, -0.2, -3.521, 1.0, 1.004, 1.4, 1.397, 1.4, 1.004, 1.0, 0.9219, 1.4, 0.9219, 1.8, -3.521, 0.6793, 1.14, 0.6, 1.14, 0.6793, 0.7405, 1.0, 0.9219, -0.2, -3.521, 0.6, 0.9219, 1.0, 0.9219, 0.6, -3.521, 0.6, 1.314, 0.9207, 0.9413, 0.9064, 0.5412, 0.7, 0.5967, 0.9207, 0.9413, 1.0, 0.9412, 1.0, 0.5412, 0.7, 1.004, 0.9064, 1.341, 0.7, 1.397, 0.9064, 0.9412, 0.7, 0.6044, 0.7, 0.9967, 1.0, 0.9413, 0.9207, 0.9413, 1.0, 0.5412, 0.9207, 0.9413, 0.9064, 0.5412, 1.0, 0.5412, 1.0, 0.9413, 1.4, 0.9413, 1.0, 0.5967, 0.9207, 1.14, 0.9207, 0.7405, 1.0, 1.14, 0.7, 1.004, 0.9064, 1.341, 0.7, 1.397, 1.0, 0.9413, 0.9207, 0.9413, 1.0, 0.5412, 0.9207, 0.9413, 0.9064, 0.5412, 1.0, 0.5412, 1.0, 1.004, 0.6, 1.004, 1.0, 1.341, 0.9207, 0.9413, 0.9064, 0.5412, 0.7, 0.5967, 0.9207, 0.9413, 1.0, 0.9412, 1.0, 0.5412, 1.0, 0.9412, 1.0, 0.6044, 1.4, 0.9412, 0.9064, 0.9412, 0.7, 0.6044, 0.7, 0.9967, 0.9, 0.9967, 0.6936, 0.9412, 0.6793, 1.341, 0.9, 0.9967, 0.9, 0.6044, 0.6936, 0.9412, 1.0, 0.9413, 1.079, 0.9413, 1.0, 0.5412, 0.6793, 0.9413, 0.6936, 0.5412, 0.9, 0.5967, 0.6793, 0.9413, 0.6, 0.9413, 0.6, 0.5412, 1.0, 0.9967, 1.0, 0.6044, 1.4, 0.9967, 0.6936, 0.9412, 0.9, 0.6044, 0.9, 0.9967, 0.7539, 1.138, 0.4539, 1.594, 0.7539, 1.938, 0.6793, 1.059, 0.9, 0.7148, 0.6, 1.059, 0.9, 0.8791, 0.6, 5.259, 0.9, 5.714, 0.7, 1.095, 0.9207, 1.44, 1.0, 1.44, 1.776, 1.09, 1.476, 0.6348, 1.476, 1.435, 0.9, 0.8791, -0.9, 0.8791, -0.6, 5.259, 1.0, 1.129, 0.7, -3.25, 0.7, 1.585, 1.0, 0.9967, 1.0, 0.6044, 1.4, 0.9967, 1.0, 1.004, 1.0, 1.397, 0.6, 1.397, 1.0, 0.9219, -0.2, -3.521, 1.8, -3.521, 1.0, 0.9413, 1.3, 0.9415, 1.3, -1.328, 1.0, 1.004, 0.6, 1.397, 0.6, -1.328, 1.0, 0.9219, 0.6, 0.9219, 1.4, -3.521, 1.0, 0.9219, 0.6, -3.521, 1.4, 0.9219, 1.0, 0.8791, 2.2, 5.322, 1.8, 5.322, 1.0, 1.004, 1.4, -1.328, 1.4, 1.397, 0.7, 0.9462, 1.0, 0.9413, 0.7, -1.328, 0.7, 0.9462, 1.0, 0.9454, 1.0, 0.9413, 1.0, 0.9413, 2.2, 0.9413, 2.5, -1.328, 1.0, 0.9413, 2.5, -1.328, 0.7, -1.328, 0.7, 1.141, 2.5, 1.141, 0.7, -0.8595, 0.7, 0.9967, 0.7, 0.6044, 0.9064, 0.9412, 1.0, 0.9413, 0.9207, 0.9413, 1.0, 0.5413, 0.7, 0.9967, 0.9064, 0.9412, 0.9207, 1.341, 0.7, 1.14, 2.5, 1.14, 0.7, -0.8595, 0.9064, 1.14, 0.9064, 0.7405, 1.0, 1.14, 1.0, 1.141, 1.094, 1.141, 1.0, 1.541, 1.0, 0.9413, 1.0, 1.341, 1.4, 1.341, 1.0, 0.9412, 1.0, 0.5412, 0.6, 0.9413, 1.0, 0.9412, 1.0, 1.341, 1.4, 1.341, 1.0, 0.9413, 1.4, 1.341, 1.4, 0.5413, 1.0, 0.9412, 1.8, 0.5413, -0.2, 0.5413, 1.0, 0.9412, 1.4, 1.341, 1.4, 0.9412, 1.0, 0.9412, 1.4, 0.9413, 1.8, 0.5413, 1.0, 1.004, 0.6, 1.004, 1.0, 1.341, 1.0, 0.9412, -0.2, 0.5413, 0.6, 0.9412, 1.0, 0.9412, 0.6, 0.5413, 0.6, 1.341, 0.6793, 1.141, 0.6793, 1.541, 0.6, 1.141, 0.9064, 1.141, 0.9064, 0.7405, 1.0, 1.141, 1.0, 0.9412, 1.0, 1.341, 1.4, 1.341, 1.0, 0.9413, 1.0, 1.341, 1.4, 1.341, 1.0, 0.9412, 1.0, 0.5412, 0.6, 0.9413, 1.0, 0.9412, 1.4, 1.341, 1.4, 0.9412, 1.0, 0.9413, 1.4, 1.341, 1.4, 0.5413, 1.0, 0.9412, 1.8, 0.5413, -0.2, 0.5413, 1.0, 0.9412, -0.2, 0.5413, 0.6, 0.9412, 1.0, 0.9412, 1.4, 0.9413, 1.8, 0.5413, 1.0, 0.9967, 1.0, 0.6044, 1.4, 0.9967, 1.0, 0.9412, 0.6, 0.5413, 0.6, 1.341, 1.0, 0.9967, 1.0, 0.6044, 1.4, 0.9967, 1.0, 1.004, 1.0, 1.397, 0.6, 1.397, 1.0, 0.9219, -0.2, -3.521, 1.8, -3.521, 1.0, 0.8791, 0.6, 5.322, 1.0, 5.714, 1.0, 0.9219, 0.6, 1.314, 0.6, -3.521, 1.0, 0.9219, 0.6, 0.9219, 1.4, -3.521, 1.0, 0.9219, 0.6, -3.521, 1.4, 0.9219, 1.0, 0.8791, 2.2, 5.322, 1.8, 5.322, 1.0, 0.9219, 1.4, -3.521, 1.4, 1.314, 1.0, 0.9967, 1.0, 0.6044, 0.6, 0.9967, 1.0, 1.004, 1.0, 1.397, 1.4, 1.397, 1.0, 0.9219, 0.6, -3.521, 0.6, 1.314, 1.0, 0.9219, 1.8, -3.521, -0.2, -3.521, 1.0, 1.004, 1.4, 1.397, 1.4, 1.004, 1.0, 0.9219, 1.4, 0.9219, 1.8, -3.521, 0.9207, 0.9413, 0.9064, 0.5412, 0.7, 0.5967, 1.0, 0.9219, -0.2, -3.521, 0.6, 0.9219, 1.0, 1.004, 1.0, 1.397, 1.4, 1.397, 0.9207, 0.9413, 1.0, 0.9412, 1.0, 0.5412, 0.9064, 0.9412, 0.7, 0.6044, 0.7, 0.9967, 1.0, 1.004, 1.0, 1.341, 0.6, 1.004, 1.0, 1.004, 0.6, 1.004, 1.0, 1.341, 0.9064, 1.141, 0.9064, 0.7405, 1.0, 1.141, 1.0, 0.9412, 1.0, 0.6044, 1.4, 0.9412, 0.6936, 1.141, 0.6, 1.141, 0.6936, 0.7405, 0.9991, 0.8631, 1.299, 1.319, 0.9991, 1.663, 0.9256, 0.6558, 0.7049, 0.3112, 1.005, 0.6558, 1.059, 0.6035, 1.359, 4.983, 1.059, 5.439, 0.6785, 0.9475, 0.4578, 1.292, 0.3785, 1.292, 1.059, 0.6866, 1.359, 0.2312, 1.359, 1.031, 0.7, 0.9775, 2.5, 0.9775, 2.2, 5.357, 1.0, 0.8587, 1.3, -3.521, 1.3, 1.314, 1.0, 0.9967, 1.0, 1.341, 0.6, 0.9967, 1.0, 0.9413, 1.0, 0.5967, 0.6, 0.9413, 1.0, 0.9967, 1.0, 1.341, 1.4, 0.9967, 1.0, 1.141, 0.9207, 1.141, 1.0, 0.7405, 1.0, 0.9413, 1.0, 1.341, 0.9207, 1.341, 0.7, 1.004, 0.9064, 1.341, 0.7, 1.397, 0.9064, 0.9412, 1.0, 0.9413, 0.9207, 1.341, 0.9064, 0.9412, 0.9207, 1.341, 0.7, 0.9967, 0.9064, 0.9412, 0.7, 0.6044, 0.7, 0.9967, 1.0, 0.9412, 0.9064, 0.9412, 0.9207, 1.341, 0.9064, 0.9412, 0.7, 0.9967, 0.9207, 1.341, 0.6936, 1.141, 0.6, 1.141, 0.6936, 0.7405, 1.0, 0.9967, 1.4, 0.9967, 1.0, 1.341, 0.6793, 1.141, 0.6793, 1.541, 0.6, 1.141, 1.0, 1.004, 1.0, 1.397, 1.4, 1.397, 1.0, 1.004, 1.0, 1.397, 1.4, 1.397, 1.0, 0.8637, 1.4, 0.9219, 1.0, -3.521, 1.0, 0.9967, 1.0, 0.6044, 0.6, 0.9967, 1.0, 1.004, 1.4, 1.397, 1.4, 1.004, 1.0, 0.9219, 1.4, 1.314, 1.4, -3.521, 1.0, 0.9412, 1.0, 1.341, 0.9207, 1.341, 1.0, 0.9219, -0.2, -3.521, 0.6, 0.9219, 1.0, 0.9219, 1.4, 0.9219, 1.8, -3.521, 1.0, 1.004, 0.6, 0.9462, 0.6, 1.397, 1.0, 0.8791, 1.4, 5.322, 1.8, 5.322, 0.7, 1.004, 0.9064, 1.341, 0.7, 1.397, 0.9064, 0.9412, 1.0, 0.9412, 0.9207, 1.341, 0.9064, 0.9412, 0.9207, 1.341, 0.7, 0.9967, 1.0, 0.9413, 1.0, 1.341, 0.9207, 1.341, 0.7, 1.004, 0.9064, 1.341, 0.7, 1.397, 0.9064, 0.9412, 1.0, 0.9413, 0.9207, 1.341, 0.9064, 0.9412, 0.9207, 1.341, 0.7, 0.9967, 1.0, 0.9412, 1.0, 0.6044, 1.4, 0.9412, 0.6793, 1.14, 0.6793, 1.54, 0.6, 1.14, 0.9207, 0.9413, 0.9064, 0.5412, 0.7, 0.5967, 0.9207, 0.9413, 1.0, 0.9413, 1.0, 0.5412, 1.0, 0.9413, 0.6, 0.9413, 1.0, 0.5967, 0.9064, 0.9412, 0.7, 0.6044, 0.7, 0.9967, 1.0, 0.9412, 1.4, 0.9412, 1.0, 0.6044, 1.0, 0.9967, 1.4, 0.9967, 1.0, 1.341, 1.0, 1.141, 1.079, 1.141, 1.0, 1.541, 1.0, 0.9412, 1.4, 0.9412, 1.0, 0.6044, 1.0, 0.9413, 0.6, 0.9413, 1.0, 0.5967, 1.0, 1.004, 0.6, 1.004, 1.0, 1.341, 1.0, 0.9413, 1.0, 1.341, 0.9207, 1.341, 0.7, 1.004, 0.9064, 1.341, 0.7, 1.397, 0.9064, 0.9412, 1.0, 0.9413, 0.9207, 1.341, 0.9064, 0.9412, 0.9207, 1.341, 0.7, 0.9967, 0.9207, 0.9413, 1.0, 0.9413, 1.0, 0.5412, 1.0, 0.9413, 0.6, 0.9413, 1.0, 0.5967, 0.9064, 0.9412, 0.7, 0.6044, 0.7, 0.9967, 1.0, 0.9967, 1.0, 1.341, 0.6, 0.9967, 1.0, 0.9967, 1.0, 1.341, 1.4, 0.9967, 1.0, 0.9967, 1.0, 1.341, 0.6, 0.9967, 0.6936, 0.9412, 0.9, 0.6044, 0.9, 0.9967, 1.0, 0.9413, 1.0, 0.5967, 0.6, 0.9412, 0.6936, 0.9412, 0.6793, 1.341, 0.6, 0.9412, 0.6936, 0.9412, 0.9, 0.9967, 0.6793, 1.341, 1.0, 1.141, 1.0, 1.541, 0.9207, 1.141, 0.9207, 0.9413, 0.9064, 0.5412, 0.7, 0.5967, 0.9207, 0.9413, 1.0, 0.9413, 1.0, 0.5412, 1.0, 0.9413, 1.4, 0.9413, 1.0, 0.5967, 0.9064, 0.9412, 0.7, 0.6044, 0.7, 0.9967, 0.6793, 1.14, 0.6, 1.14, 0.6793, 0.7405, 0.7, 1.004, 0.9064, 1.341, 0.7, 1.397, 1.0, 0.9413, 0.9207, 0.9413, 1.0, 0.5412, 0.9207, 0.9413, 0.9064, 0.5412, 1.0, 0.5412, 0.9064, 1.14, 0.9064, 0.7405, 1.0, 1.14, 0.9207, 0.9413, 0.9064, 0.5412, 0.7, 0.5967, 0.9207, 0.9413, 1.0, 0.9413, 1.0, 0.5412, 1.0, 0.9413, 1.0, 1.341, 1.4, 1.341, 0.9064, 0.9412, 0.7, 0.6044, 0.7, 0.9967, 1.0, 0.9412, 1.0, 0.5412, 0.6, 0.9413, 1.0, 0.9412, 1.0, 1.341, 1.4, 1.341, 1.0, 0.9413, 1.4, 1.341, 1.4, 0.5413, 1.0, 0.9412, 1.8, 0.5413, -0.2, 0.5413, 1.0, 0.9412, 1.4, 1.341, 1.4, 0.9412, 1.0, 0.9412, 1.4, 0.9413, 1.8, 0.5413, 1.0, 1.14, 1.0, 3.141, -0.2, 1.14, 1.0, 0.9412, -0.2, 0.5413, 0.6, 0.9412, 1.0, 0.9412, 0.6, 0.5413, 0.6, 1.341, 1.0, 1.141, 1.0, 1.541, 0.9207, 1.141, 1.0, 0.9413, 1.079, 0.9413, 1.0, 0.5412, 0.9, 0.9967, 0.6936, 0.9412, 0.6793, 1.341, 0.9, 0.9967, 0.9, 0.6044, 0.6936, 0.9412, 1.0, 1.14, 0.9207, 1.14, 1.0, 0.7405, 1.0, 0.9412, 1.079, 0.9413, 1.0, 0.5412, 0.9, 0.9967, 0.6936, 0.9412, 0.6793, 1.341, 0.9, 0.9967, 0.9, 0.6044, 0.6936, 0.9412, 1.0, 0.9412, 1.0, 1.341, 0.6, 1.341, 1.0, 0.9413, 1.0, 0.5413, 1.4, 0.9413, 1.0, 0.9412, 1.0, 1.341, 0.6, 1.341, 1.0, 0.9412, 0.6, 1.341, 0.6, 0.5413, 1.0, 0.9412, -0.2, 0.5413, 1.8, 0.5413, 1.0, 0.9412, 0.6, 1.341, 0.6, 0.9412, 1.0, 0.9412, 0.6, 0.9412, 0.2, 0.5413, 1.0, 0.9413, 0.6, 0.9412, 1.4, 0.5413, 1.0, 0.9412, 0.6, 0.9412, -0.2, 0.5413, 1.0, 0.9413, 1.4, 0.5413, 1.4, 1.341, 0.6936, 0.9412, 0.9, 0.6044, 0.9, 0.9967, 1.0, 0.9412, 1.0, 1.341, 1.079, 1.341, 0.6936, 0.9412, 0.6793, 1.341, 0.6, 0.9413, 0.6936, 0.9412, 0.9, 0.9967, 0.6793, 1.341, 0.9, 1.004, 0.6936, 1.341, 0.9, 1.397, 0.6936, 0.9412, 0.6, 0.9412, 0.6793, 1.341, 0.6936, 0.9412, 0.6793, 1.341, 0.9, 0.9967, 0.9207, 0.9413, 1.0, 0.9413, 1.0, 0.5412, 0.9064, 0.9412, 0.7, 0.6044, 0.7, 0.9967, 1.0, 0.9412, 0.9064, 0.9412, 0.9207, 1.341, 0.9064, 0.9412, 0.7, 0.9967, 0.9207, 1.341, 1.0, 0.9412, 1.0, 0.5412, 0.6, 0.9413, 1.0, 0.9412, 1.0, 1.341, 1.4, 1.341, 1.0, 0.9413, 1.4, 1.341, 1.4, 0.5413, 1.0, 0.9412, 1.8, 0.5413, -0.2, 0.5413, 1.0, 0.9412, 1.4, 1.341, 1.4, 0.9412, 1.0, 0.9412, 1.4, 0.9413, 1.8, 0.5413, 1.0, 1.14, 1.0, 1.54, 0.9207, 1.14, 1.0, 0.9412, -0.2, 0.5413, 0.6, 0.9412, 1.0, 0.9412, 0.6, 0.5413, 0.6, 1.341, 1.0, 0.9412, 1.079, 0.9413, 1.0, 0.5412, 0.6936, 0.9412, 0.6793, 1.341, 0.6, 0.9412, 0.6936, 0.9412, 0.9, 0.6044, 0.9, 0.9967, 0.6936, 0.9412, 0.9, 0.9967, 0.6793, 1.341, 0.9, 0.9967, 0.6936, 0.9412, 0.6793, 1.341, 0.9, 0.9967, 0.9, 0.6044, 0.6936, 0.9412, 0.7, 0.9462, 1.0, 0.9454, 0.7, 1.397, 1.0, 0.9412, 1.0, 1.341, 0.6, 1.341, 1.0, 0.9412, 1.0, 1.341, 0.6, 1.341, 0.9207, 0.9413, 1.0, 0.9412, 1.0, 0.5412, 1.0, 0.9413, 1.0, 0.5413, 1.4, 0.9413, 1.0, 0.9412, 0.6, 1.341, 0.6, 0.9412, 1.0, 0.9412, 0.6, 1.341, 0.6, 0.5413, 1.0, 0.9412, -0.2, 0.5413, 1.8, 0.5413, 1.0, 0.9412, 0.6, 0.5413, 1.4, 0.9412, 1.0, 0.9413, 1.0, 0.9454, 0.6, 1.341, 1.0, 0.9412, 1.8, 0.5413, 1.4, 0.9413, 1.0, 0.9413, 1.4, 0.5454, 1.4, 1.341, 0.9064, 0.9412, 0.7, 0.6044, 0.7, 0.9967, 1.0, 0.9412, 0.9064, 0.9412, 0.9207, 1.341, 0.9064, 0.9412, 0.7, 0.9967, 0.9207, 1.341, 1.0, 0.9413, 0.7, 1.397, 1.0, 1.741, 0.6793, 0.9413, 0.9, 0.5967, 0.6, 0.9413, 0.9, 1.072, 0.6, 3.341, 0.9, 3.797, 0.7, 0.9967, 0.9207, 1.341, 1.0, 1.341, 1.0, 0.9413, 0.7, -1.328, 0.7, 1.397, 0.9, 1.072, -0.9, 1.072, -0.6, 3.341, 0.7, 1.14, 2.5, 1.14, 0.7, -0.8595, 1.0, 1.14, 1.094, 1.14, 1.0, 1.54, 0.6793, 0.9413, 0.6936, 0.5412, 0.9, 0.5967, 0.6793, 0.9413, 0.6, 0.9413, 0.6, 0.5412, 1.0, 0.9967, 1.4, 0.9967, 1.0, 1.341, 0.6936, 0.9412, 0.9, 0.6044, 0.9, 0.9967, 1.0, 1.004, 1.0, 1.341, 0.6, 1.004, 1.0, 1.004, 0.6, 1.004, 1.0, 1.341, 1.0, 0.9413, 1.079, 0.9413, 1.0, 0.5412, 0.9, 0.9967, 0.6936, 0.9412, 0.6793, 1.341, 0.9, 0.9967, 0.9, 0.6044, 0.6936, 0.9412, 1.0, 0.9412, 1.4, 0.9412, 1.0, 0.6044, 1.0, 1.14, 1.094, 1.14, 1.0, 1.54, 0.9207, 0.9413, 0.9064, 0.5412, 0.7, 0.5967, 0.9207, 0.9413, 1.0, 0.9412, 1.0, 0.5412, 0.9, 0.9967, 0.6936, 0.9412, 0.6793, 1.341, 0.9064, 0.9412, 0.7, 0.6044, 0.7, 0.9967, 0.9, 0.9967, 0.9, 0.6044, 0.6936, 0.9412, 1.0, 0.9412, 1.079, 0.9413, 1.0, 0.5412, 1.0, 0.9413, 1.079, 0.9413, 1.0, 0.5412, 0.6936, 0.9412, 0.6793, 1.341, 0.6, 0.9412, 0.6936, 0.9412, 0.9, 0.6044, 0.9, 0.9967, 0.6936, 0.9412, 0.9, 0.9967, 0.6793, 1.341, 0.9, 0.9967, 0.6936, 0.9412, 0.6793, 1.341, 0.9, 0.9967, 0.9, 0.6044, 0.6936, 0.9412, 0.9064, 1.141, 0.9064, 0.7405, 1.0, 1.141, 0.9207, 1.141, 1.0, 1.141, 0.9207, 1.541, 1.0, 1.141, 1.079, 1.141, 1.0, 1.541, 1.0, 0.9412, 1.079, 0.9413, 1.0, 0.5412, 0.9, 0.9967, 0.6936, 0.9412, 0.6793, 1.341, 0.9, 0.9967, 0.9, 0.6044, 0.6936, 0.9412, 0.9064, 1.141, 0.9064, 0.7405, 1.0, 1.141, 0.9064, 1.141, 0.9064, 0.7405, 1.0, 1.141, 0.9207, 1.14, 0.9207, 0.7405, 1.0, 1.14, 1.0, 0.9412, 1.0, 1.341, 1.079, 1.341, 0.9, 1.004, 0.6936, 1.341, 0.9, 1.397, 0.6936, 0.9412, 0.6, 0.9412, 0.6793, 1.341, 0.6936, 0.9412, 0.6793, 1.341, 0.9, 0.9967, 0.9, 0.9967, 0.6936, 0.9412, 0.6793, 1.341, 0.9, 0.9967, 0.9, 0.6044, 0.6936, 0.9412, 0.9207, 0.9413, 1.0, 0.9412, 1.0, 0.5412, 0.9064, 0.9412, 0.7, 0.6044, 0.7, 0.9967, 1.0, 0.9412, 0.9064, 0.9412, 0.9207, 1.341, 0.9064, 0.9412, 0.7, 0.9967, 0.9207, 1.341, 0.6936, 1.141, 0.6, 1.141, 0.6936, 0.7405, 0.6936, 1.14, 0.6, 1.14, 0.6936, 0.7405, 1.0, 1.141, 1.079, 1.141, 1.0, 1.541, 0.6793, 1.141, 0.6, 1.141, 0.6793, 0.7405, 1.0, 1.14, 1.0, 3.141, -0.2, 1.14, 0.9207, 0.9413, 0.9064, 0.5412, 0.7, 0.5967, 0.9207, 0.9413, 1.0, 0.9412, 1.0, 0.5412, 1.0, 0.8791, 0.6, 5.322, 1.0, 5.714, 0.9064, 0.9412, 0.7, 0.6044, 0.7, 0.9967, 1.0, 0.9967, 1.0, 0.6044, 0.6, 0.9967, 1.0, 1.004, 1.0, 1.397, 1.4, 1.397, 1.0, 0.9219, 0.6, -3.521, 0.6, 1.314, 1.0, 0.9219, 1.8, -3.521, -0.2, -3.521, 1.0, 1.004, 1.4, 1.397, 1.4, 1.004, 1.0, 0.9219, 1.4, 0.9219, 1.8, -3.521, 0.6936, 0.9412, 0.9, 0.6044, 0.9, 0.9967, 1.0, 0.9219, -0.2, -3.521, 0.6, 0.9219, 1.0, 1.004, 1.0, 1.397, 1.4, 1.397, 1.0, 0.9413, 1.0, 0.5967, 0.6, 0.9413, 0.6936, 0.9412, 0.6793, 1.341, 0.6, 0.9413, 0.6936, 0.9412, 0.9, 0.9967, 0.6793, 1.341, 1.0, 0.9413, 1.0, 0.5967, 0.6, 0.9413, 1.0, 0.9412, 1.0, 1.341, 0.6, 1.341, 1.0, 0.9413, 1.0, 0.5413, 1.4, 0.9413, 1.0, 0.9412, 1.0, 1.341, 0.6, 1.341, 1.0, 0.9412, 0.6, 1.341, 0.6, 0.5413, 0.9207, 1.14, 1.0, 1.14, 0.9207, 1.54, 1.0, 0.9412, 0.6, 1.341, 0.6, 0.9412, 1.0, 0.9412, 0.6, 0.9412, 0.2, 0.5413, 1.0, 0.9413, 0.6, 0.9412, 1.4, 0.5413, 1.0, 0.9413, 3.0, 0.9413, 1.8, 1.341, 1.0, 0.9413, 1.4, 0.5413, 1.4, 1.341, 1.0, 0.9412, 1.0, 1.341, 0.6, 1.341, 1.0, 0.9413, 0.2, 1.341, -1.0, 0.9413, 1.0, 0.9413, 1.0, 0.5413, 1.4, 0.9413, 1.0, 0.9412, 1.0, 1.341, 0.6, 1.341, 1.0, 0.9412, 0.6, 1.341, 0.6, 0.5454, 1.0, 0.9413, 2.2, 1.341, 1.8, 1.341, 1.0, 0.9412, 0.6, 1.341, 0.6, 0.9412, 1.0, 0.9454, 1.0, 0.9413, 1.4, 1.341, 1.0, 0.9413, 0.6, 0.9412, 1.4, 0.5413, 0.6793, 1.14, 0.6793, 1.541, 0.6, 1.14, 1.0, 0.9413, 1.4, 0.5413, 1.4, 1.341, 1.0, 1.004, 0.6, 1.004, 1.0, 1.341, 1.0, 1.004, 1.0, 1.397, 0.6, 1.397, 1.0, 0.8791, 0.2, 5.322, -1.0, 0.8791, 1.0, 0.9967, 1.0, 0.6044, 1.4, 0.9967, 1.0, 0.9967, 1.0, 0.6044, 1.4, 0.9967, 1.0, 1.004, 0.6, 1.397, 0.6, 0.9415, 1.0, 0.8791, 2.2, 5.322, 1.8, 5.322, 1.0, 0.9412, 1.0, 0.5412, 0.6, 0.9413, 1.0, 0.9415, 1.0, -1.328, 1.4, 1.004, 1.0, 0.9219, 0.6, 0.9219, 1.4, -3.521, 1.0, 1.004, 1.4, 1.004, 1.4, 1.397, 1.0, 0.9219, 1.4, -3.521, 1.4, 1.314, 1.0, 0.9412, 1.0, 1.341, 1.4, 1.341, 1.0, 0.9413, 1.0, 1.341, 1.4, 1.341, 1.0, 0.9412, 1.8, 0.5413, -0.2, 0.5413, 1.0, 0.9412, 1.4, 1.341, 1.4, 0.9412, 1.0, 0.9413, 1.4, 1.341, 1.4, 0.5413, 1.0, 0.9967, 1.0, 0.6044, 1.4, 0.9967, 1.0, 0.9412, -0.2, 0.5413, 0.6, 0.9412, 1.0, 0.9412, 1.4, 0.9413, 1.8, 0.5413, 1.0, 0.9412, 0.6, 0.5413, 0.6, 1.341, 1.0, 0.9967, 1.0, 0.6044, 1.4, 0.9967, 1.0, 1.004, 1.0, 1.397, 0.6, 1.397, 1.0, 0.9219, -0.2, -3.521, 1.8, -3.521, 1.0, 1.004, 1.0, 1.397, 1.4, 1.397, 1.0, 0.9219, 0.6, 1.314, 0.6, -3.521, 1.0, 0.9219, 0.6, 0.9219, 1.4, -3.521, 1.0, 0.9219, 0.6, -3.521, 1.4, 0.9219, 1.0, 0.8791, 2.2, 5.322, 1.8, 5.322, 1.0, 0.9219, 1.4, -3.521, 1.4, 1.314, 1.0, 1.004, 1.0, 1.397, 1.4, 1.397, 1.0, 0.8637, 1.4, 0.9219, 1.0, -3.521, 1.0, 0.9967, 1.0, 0.6044, 0.6, 0.9967, 1.0, 1.004, 1.4, 1.397, 1.4, 1.004, 1.0, 0.9219, 1.4, 1.314, 1.4, -3.521, 0.9207, 0.9413, 0.9064, 0.5412, 0.7, 0.5967, 1.0, 0.9219, -0.2, -3.521, 0.6, 0.9219, 1.0, 0.9219, 1.4, 0.9219, 1.8, -3.521, 1.0, 1.004, 0.6, 0.9462, 0.6, 1.397, 1.0, 0.8791, 1.4, 5.322, 1.8, 5.322, 0.9207, 0.9413, 1.0, 0.9412, 1.0, 0.5412, 0.9, 0.9415, 0.9, 1.397, 0.6, 0.9413, 0.9064, 0.9412, 0.7, 0.6044, 0.7, 0.9967, 1.0, 0.9413, 1.0, 0.5967, 0.6, 0.9413, 1.0, 0.9967, 1.4, 0.9967, 1.0, 1.341, 1.0, 1.14, 1.079, 1.14, 1.0, 1.54, 0.9207, 1.14, 1.0, 1.14, 0.9207, 1.541, 0.6793, 0.9413, 0.6936, 0.5412, 0.9, 0.5967, 0.6793, 0.9413, 0.6, 0.9413, 0.6, 0.5412, 1.0, 1.004, 1.0, 1.397, 0.6, 1.397, 0.6936, 0.9412, 0.9, 0.6044, 0.9, 0.9967, 1.0, 0.8791, 0.2, 5.322, -1.0, 0.8791, 1.0, 0.9967, 1.0, 0.6044, 1.4, 0.9967, 1.0, 0.9967, 1.0, 0.6044, 1.4, 0.9967, 1.0, 1.004, 0.6, 1.397, 0.6, 0.9415, 1.0, 0.8791, 2.2, 5.322, 1.8, 5.322, 1.0, 0.9412, 1.0, 0.6044, 1.4, 0.9412, 1.0, 0.859, 1.0, -3.521, 1.4, 0.9219, 1.0, 0.9219, 0.6, 0.9219, 1.4, -3.521, 1.0, 1.004, 1.4, 1.004, 1.4, 1.397, 1.0, 1.004, 1.4, -1.328, 1.4, 1.397, 1.0, 0.9413, 1.4, 0.9413, 1.0, 0.5967, 1.0, 0.9412, 1.0, 0.5412, 0.6, 0.9413, 1.0, 0.9412, 1.0, 1.341, 1.4, 1.341, 1.0, 0.9413, 1.0, 1.341, 1.4, 1.341, 1.0, 0.9412, 1.8, 0.5413, -0.2, 0.5413, 1.0, 0.9412, 1.4, 1.341, 1.4, 0.9412, 1.0, 0.9413, 1.4, 1.341, 1.4, 0.5413, 1.0, 0.9413, 0.2, 1.341, -1.0, 0.9413, 1.0, 0.9412, -0.2, 0.5413, 0.6, 0.9412, 1.0, 0.9412, 1.4, 0.9413, 1.8, 0.5413, 1.0, 0.9412, 0.6, 0.5413, 0.6, 1.341, 1.0, 0.9413, 1.0, 0.5413, 1.4, 0.9413, 1.0, 0.9412, 1.0, 1.341, 0.6, 1.341, 1.0, 0.9412, 1.0, 1.341, 0.6, 1.341, 1.0, 0.9413, 2.2, 1.341, 1.8, 1.341, 1.0, 0.9412, 0.6, 1.341, 0.6, 0.9412, 1.0, 0.9412, 0.6, 1.341, 0.6, 0.5454, 1.0, 0.9413, 0.6, 0.9412, 1.4, 0.5413, 1.0, 0.9454, 1.0, 0.9413, 1.4, 1.341, 1.0, 0.9967, 1.0, 0.6044, 0.6, 0.9967, 1.0, 0.9413, 1.4, 0.5413, 1.4, 1.341, 1.0, 1.004, 1.0, 1.397, 1.4, 1.397, 1.0, 1.004, 1.0, 1.397, 1.4, 1.397, 1.0, 0.9219, 1.8, -3.521, -0.2, -3.521, 1.0, 1.004, 1.4, 1.397, 1.4, 1.004, 1.0, 0.9219, 1.4, 1.314, 1.4, -3.521, 0.7, 0.9462, 1.0, 0.9454, 0.7, 1.397, 1.0, 0.9219, -0.2, -3.521, 0.6, 0.9219, 1.0, 0.9219, 1.4, 0.9219, 1.8, -3.521, 1.0, 0.9219, 0.6, -3.521, 0.6, 1.314, 1.0, 1.004, 1.0, 1.341, 0.6, 1.004, 1.0, 0.9412, 1.079, 0.9413, 1.0, 0.5412, 0.9, 0.9967, 0.6936, 0.9412, 0.6793, 1.341, 0.9, 0.9967, 0.9, 0.6044, 0.6936, 0.9412, 0.7, 1.141, 2.5, 1.141, 0.7, -0.8595, 1.0, 0.9967, 1.0, 1.341, 0.6, 0.9967])
me_cube_005.materials.append(mat_wall)
me_cube_005.use_remesh_preserve_volume = False
me_cube_005.use_remesh_preserve_attributes = False
me_cube_005.use_mirror_vertex_groups = False
me_cube_005.update()

# ---- objects
ob_cube = bpy.data.objects.new('Cube', me_cube_005)

# ---- transforms, parenting, visibility, modifiers, constraints
ob_cube.location = (0.0, 0.0, 0.0)
ob_cube.scale = (2.0, 2.5, 1.75)
ob_cube.lineart.crease_threshold = 0.0

# ---- collection membership
col_collection_1.objects.link(ob_cube)

# ---- scene / render settings (as saved in the file)
scene.frame_start = 1; scene.frame_end = 250; scene.frame_set(47)
scene.render.engine = 'BLENDER_EEVEE_NEXT'
scene.render.resolution_percentage = 50
scene.render.dither_intensity = 0.0
scene.cycles.use_denoising = False
scene.cycles.samples = 10
scene.cycles.sampling_pattern = 'TABULATED_SOBOL'
scene.cycles.light_sampling_threshold = 0.0
scene.cycles.use_adaptive_sampling = False
scene.cycles.use_light_tree = False
scene.cycles.blur_glossy = 0.0
scene.cycles.volume_bounces = 1
scene.cycles.pixel_filter_type = 'GAUSSIAN'
scene.cycles.sample_clamp_indirect = 0.0
scene.view_settings.view_transform = 'Standard'
bpy.context.view_layer.update()

# ---- added for rendering (the .blend has no active camera and no usable light): camera, sun
cam_auto = bpy.data.cameras.new('AutoCamera')
cam_auto.lens = 50.0
cam_auto.sensor_width = 36.0
cam_auto.clip_end = 3738.29
ob_auto_camera = bpy.data.objects.new('AutoCamera', cam_auto)
scene.collection.objects.link(ob_auto_camera)
ob_auto_camera.location = (213.009, -255.611, 154.753)
ob_auto_camera.rotation_euler = (1.09748, -7.21219e-08, 0.694738)
scene.camera = ob_auto_camera
light_auto_sun = bpy.data.lights.new('AutoSun', 'SUN')
light_auto_sun.energy = 3.0
light_auto_sun.angle = 0.0523599
ob_auto_sun = bpy.data.objects.new('AutoSun', light_auto_sun)
scene.collection.objects.link(ob_auto_sun)
ob_auto_sun.rotation_euler = (0.872665, 0.174533, 0.523599)
bpy.context.view_layer.update()
